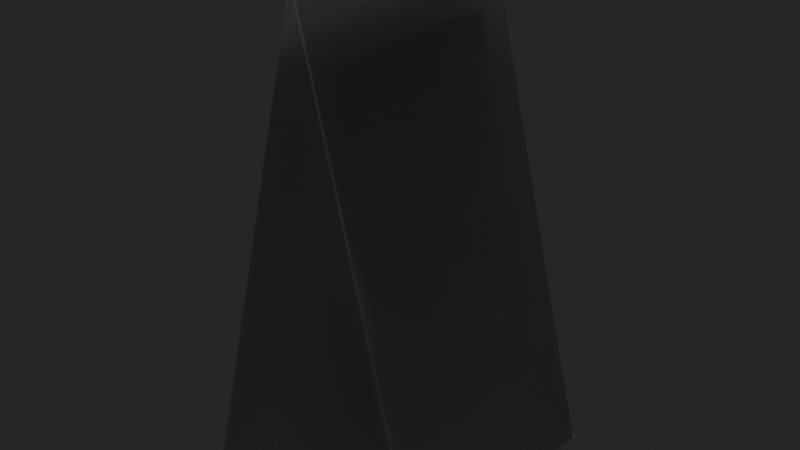 # Source: wedge.blend  (saved by Blender 4.4.30; exported with 4.5.12 LTS)
import bpy
from mathutils import Matrix  # noqa: F401  (used for matrix-valued properties, if any)

bpy.ops.wm.read_factory_settings(use_empty=True)
scene = bpy.context.scene
scene.name = 'Scene'

# ---- collections
col_collection = bpy.data.collections.new('Collection'); scene.collection.children.link(col_collection)

# ---- materials (node trees are filled in below, after node groups)
mat_glossyplastic = bpy.data.materials.new('GlossyPlastic')
mat_glossyplastic.alpha_threshold = 0.0
mat_glossyplastic.use_transparent_shadow = False
mat_glossyplastic.roughness = 0.5
mat_glossyplastic.line_color = (0.0, 0.0, 0.0, 1.0)

# ---- material node trees
mat_glossyplastic.use_nodes = True; mat_glossyplastic.node_tree.nodes.clear()
_N = mat_glossyplastic.node_tree.nodes; _L = mat_glossyplastic.node_tree.links
n0 = _N.new('ShaderNodeOutputMaterial'); n0.name = 'Material Output'; n0.location = (266, 345)
n1 = _N.new('ShaderNodeLayerWeight'); n1.name = 'Layer Weight'; n1.location = (-492, 440)
n1.inputs[0].default_value = 0.32
n2 = _N.new('ShaderNodeBsdfGlass'); n2.name = 'Glass BSDF'; n2.location = (-500, 293)
n2.inputs[2].default_value = 1.2
n3 = _N.new('ShaderNodeBsdfAnisotropic'); n3.name = 'Glossy BSDF'; n3.location = (-502, 100)
n3.inputs[1].default_value = 0.2
n4 = _N.new('ShaderNodeMixShader'); n4.name = 'Mix Shader'; n4.location = (-253, 339)
n5 = _N.new('ShaderNodeBsdfAnisotropic'); n5.name = 'Glossy BSDF.001'; n5.location = (-262, 183)
n5.inputs[1].default_value = 0.0
n6 = _N.new('ShaderNodeMixShader'); n6.name = 'Mix Shader.001'; n6.location = (-28, 322)
n6.inputs[0].default_value = 0.083
n7 = _N.new('ShaderNodeRGB'); n7.name = 'RGB'; n7.location = (-739, 310)
n7.outputs[0].default_value = (0.5, 0.5, 0.5, 1.0)
n8 = _N.new('ShaderNodeBsdfPrincipled'); n8.name = 'Principled BSDF'; n8.location = (-56, 115)
n8.inputs[2].default_value = 0.55
n8.inputs[3].default_value = 1.45
n8.inputs[18].default_value = 1.0
_L.new(n2.outputs[0], n4.inputs[1])
_L.new(n3.outputs[0], n4.inputs[2])
_L.new(n1.outputs[0], n4.inputs[0])
_L.new(n5.outputs[0], n6.inputs[2])
_L.new(n4.outputs[0], n6.inputs[1])
_L.new(n7.outputs[0], n2.inputs[0])
_L.new(n8.outputs[0], n0.inputs[0])
_L.new(n7.outputs[0], n8.inputs[0])
n0.is_active_output = True

# ---- world
world_world = bpy.data.worlds.new('World'); scene.world = world_world
world_world.use_nodes = True; world_world.node_tree.nodes.clear()
_N = world_world.node_tree.nodes; _L = world_world.node_tree.links
n0 = _N.new('ShaderNodeOutputWorld'); n0.name = 'World Output'; n0.location = (300, 300)
n1 = _N.new('ShaderNodeBackground'); n1.name = 'Background'; n1.location = (10, 300)
n1.inputs[0].default_value = (0.05088, 0.05088, 0.05088, 1.0)
n1.inputs[1].default_value = 0.5
_L.new(n1.outputs[0], n0.inputs[0])
n0.is_active_output = True
world_world.color = (0.05088, 0.05088, 0.05088)
world_world.use_sun_shadow = False
world_world.sun_shadow_jitter_overblur = 0.0

# ---- meshes
me_wedge = bpy.data.meshes.new('Wedge')
me_wedge.from_pydata([(-1.0, -1.0, -2.0), (0.0, -1.0, 2.0), (0.8484, 0.8484, -1.998), (-1.0, 1.0, -2.0), (0.0, 1.0, 2.0), (0.8484, -0.8484, -1.998), (1.0, -1.0, -2.0), (1.0, 1.0, -2.0), (0.0, 0.8484, 1.396), (-0.8484, 0.8484, -1.998), (0.0, -0.8484, 1.396), (-0.8484, -0.8484, -1.998), (-1.0, 0.0, -2.0), (-0.5, -1.0, 0.0), (0.0, 0.0, 2.0), (-0.5, 1.0, 0.0), (0.0, 1.0, -2.0), (1.0, 0.0, -2.0), (0.5, -1.0, 0.0), (0.0, -1.0, -2.0), (0.5, 1.0, 0.0), (0.5, 0.0, 0.0), (-0.5, 0.0, 0.0), (-1.0, 0.5, -2.0), (-0.25, -1.0, 1.0), (0.0, 0.5, 2.0), (-0.25, 1.0, 1.0), (0.5, 1.0, -2.0), (1.0, 0.5, -2.0), (0.25, -1.0, 1.0), (0.5, -1.0, -2.0), (0.25, 1.0, 1.0), (-1.0, -0.5, -2.0), (-0.75, -1.0, -1.0), (0.0, -0.5, 2.0), (-0.75, 1.0, -1.0), (-0.5, 1.0, -2.0), (1.0, -0.5, -2.0), (0.75, -1.0, -1.0), (-0.5, -1.0, -2.0), (0.75, 1.0, -1.0), (-0.25, -1.0, -1.0), (0.25, -1.0, -1.0), (0.0, -1.0, 0.0), (0.5, -0.5, 0.0), (0.5, 0.5, 0.0), (0.75, 0.0, -1.0), (0.25, 0.0, 1.0), (0.25, 1.0, -1.0), (-0.25, 1.0, -1.0), (0.0, 1.0, 0.0), (-0.5, 0.5, 0.0), (-0.5, -0.5, 0.0), (-0.75, 0.0, -1.0), (-0.25, 0.0, 1.0), (-0.25, -0.5, 1.0), (-0.75, -0.5, -1.0), (-0.75, 0.5, -1.0), (0.25, 0.5, 1.0), (0.75, 0.5, -1.0), (0.75, -0.5, -1.0), (0.25, -0.5, 1.0), (-0.25, 0.5, 1.0), (-1.0, 0.75, -2.0), (-0.125, -1.0, 1.5), (0.0, 0.75, 2.0), (-0.125, 1.0, 1.5), (0.75, 1.0, -2.0), (1.0, 0.75, -2.0), (0.125, -1.0, 1.5), (0.75, -1.0, -2.0), (0.125, 1.0, 1.5), (-1.0, -0.25, -2.0), (-0.625, -1.0, -0.5), (0.0, -0.25, 2.0), (-0.625, 1.0, -0.5), (-0.25, 1.0, -2.0), (1.0, -0.25, -2.0), (0.625, -1.0, -0.5), (-0.25, -1.0, -2.0), (0.625, 1.0, -0.5), (-0.375, -1.0, -0.5), (0.375, -1.0, -0.5), (0.25, -1.0, 0.0), (0.5, -0.75, 0.0), (0.5, 0.25, 0.0), (0.875, 0.0, -1.5), (0.375, 0.0, 0.5), (0.375, 1.0, -0.5), (-0.375, 1.0, -0.5), (-0.25, 1.0, 0.0), (-0.5, 0.75, 0.0), (-0.5, -0.25, 0.0), (-0.875, 0.0, -1.5), (-0.375, 0.0, 0.5), (-1.0, 0.25, -2.0), (-0.375, -1.0, 0.5), (0.0, 0.25, 2.0), (-0.375, 1.0, 0.5), (0.25, 1.0, -2.0), (1.0, 0.25, -2.0), (0.375, -1.0, 0.5), (0.25, -1.0, -2.0), (0.375, 1.0, 0.5), (-1.0, -0.75, -2.0), (-0.875, -1.0, -1.5), (0.0, -0.75, 2.0), (-0.875, 1.0, -1.5), (-0.75, 1.0, -2.0), (1.0, -0.75, -2.0), (0.875, -1.0, -1.5), (-0.75, -1.0, -2.0), (0.875, 1.0, -1.5), (-0.125, -1.0, -1.5), (0.125, -1.0, -1.5), (-0.25, -1.0, 0.0), (0.5, -0.25, 0.0), (0.5, 0.75, 0.0), (0.625, 0.0, -0.5), (0.125, 0.0, 1.5), (0.125, 1.0, -1.5), (-0.125, 1.0, -1.5), (0.25, 1.0, 0.0), (-0.5, 0.25, 0.0), (-0.5, -0.75, 0.0), (-0.625, 0.0, -0.5), (-0.125, 0.0, 1.5), (-0.25, -0.25, 1.0), (-0.25, -0.75, 1.0), (-0.375, -0.5, 0.5), (-0.125, -0.5, 1.5), (-0.75, -0.25, -1.0), (-0.75, -0.75, -1.0), (-0.875, -0.5, -1.5), (-0.625, -0.5, -0.5), (-0.75, 0.75, -1.0), (-0.75, 0.25, -1.0), (-0.875, 0.5, -1.5), (-0.625, 0.5, -0.5), (0.125, 1.0, 0.5), (-0.125, 1.0, 0.5), (0.0, 1.0, 1.0), (0.125, 1.0, -0.5), (0.0, 1.0, -1.0), (-0.125, 1.0, -0.5), (0.625, 1.0, -1.5), (0.375, 1.0, -1.5), (0.5, 1.0, -1.0), (0.25, 0.25, 1.0), (0.25, 0.75, 1.0), (0.375, 0.5, 0.5), (0.125, 0.5, 1.5), (0.75, 0.25, -1.0), (0.75, 0.75, -1.0), (0.875, 0.5, -1.5), (0.625, 0.5, -0.5), (0.75, -0.75, -1.0), (0.75, -0.25, -1.0), (0.875, -0.5, -1.5), (0.625, -0.5, -0.5), (-0.125, -1.0, 0.5), (0.125, -1.0, 0.5), (0.0, -1.0, 1.0), (-0.125, -1.0, -0.5), (0.0, -1.0, -1.0), (0.125, -1.0, -0.5), (-0.625, -1.0, -1.5), (-0.375, -1.0, -1.5), (-0.5, -1.0, -1.0), (0.375, -1.0, -1.5), (0.625, -1.0, -1.5), (0.5, -1.0, -1.0), (0.25, -0.75, 1.0), (0.25, -0.25, 1.0), (0.375, -0.5, 0.5), (0.125, -0.5, 1.5), (-0.375, 1.0, -1.5), (-0.625, 1.0, -1.5), (-0.5, 1.0, -1.0), (-0.25, 0.75, 1.0), (-0.25, 0.25, 1.0), (-0.375, 0.5, 0.5), (-0.125, 0.5, 1.5), (-0.125, 0.25, 1.5), (-0.375, 0.25, 0.5), (-0.375, 0.75, 0.5), (0.125, -0.25, 1.5), (0.375, -0.25, 0.5), (0.375, -0.75, 0.5), (0.625, -0.25, -0.5), (0.875, -0.25, -1.5), (0.875, -0.75, -1.5), (0.625, 0.75, -0.5), (0.875, 0.75, -1.5), (0.875, 0.25, -1.5), (0.125, 0.75, 1.5), (0.375, 0.75, 0.5), (0.375, 0.25, 0.5), (-0.625, 0.25, -0.5), (-0.875, 0.25, -1.5), (-0.875, 0.75, -1.5), (-0.625, -0.75, -0.5), (-0.875, -0.75, -1.5), (-0.875, -0.25, -1.5), (-0.125, -0.75, 1.5), (-0.375, -0.75, 0.5), (-0.375, -0.25, 0.5), (-0.125, -0.25, 1.5), (-0.625, -0.25, -0.5), (-0.625, 0.75, -0.5), (0.125, 0.25, 1.5), (0.625, 0.25, -0.5), (0.625, -0.75, -0.5), (0.125, -0.75, 1.5), (-0.125, 0.75, 1.5), (0.0, 0.0, 1.396), (-0.8484, 0.0, -1.998), (0.8484, 0.0, -1.998), (0.0, 0.8484, -1.998), (-0.4242, -0.8484, -0.3011), (-0.4242, 0.8484, -0.3011), (0.0, -0.8484, -1.998), (0.4242, 0.8484, -0.3011), (0.4242, -0.8484, -0.3011), (0.4242, 0.0, -0.3011), (-0.4242, 0.0, -0.3011), (0.0, 0.4242, 1.396), (-0.8484, 0.4242, -1.998), (0.8484, -0.4242, -1.998), (0.4242, 0.8484, -1.998), (-0.2121, -0.8484, 0.5473), (-0.2121, 0.8484, 0.5473), (-0.4242, -0.8484, -1.998), (0.2121, 0.8484, 0.5473), (0.2121, -0.8484, 0.5473), (0.0, -0.4242, 1.396), (-0.8484, -0.4242, -1.998), (0.8484, 0.4242, -1.998), (-0.4242, 0.8484, -1.998), (-0.6363, -0.8484, -1.149), (-0.6363, 0.8484, -1.149), (0.4242, -0.8484, -1.998), (0.6363, 0.8484, -1.149), (0.6363, -0.8484, -1.149), (-0.2121, -0.8484, -1.149), (0.2121, -0.8484, -1.149), (0.0, -0.8484, -0.3011), (0.4242, -0.4242, -0.3011), (0.4242, 0.4242, -0.3011), (0.6363, 0.0, -1.149), (0.2121, 0.0, 0.5473), (0.2121, 0.8484, -1.149), (-0.2121, 0.8484, -1.149), (0.0, 0.8484, -0.3011), (-0.4242, 0.4242, -0.3011), (-0.4242, -0.4242, -0.3011), (-0.6363, 0.0, -1.149), (-0.2121, 0.0, 0.5473), (-0.2121, -0.4242, 0.5473), (-0.6363, -0.4242, -1.149), (-0.6363, 0.4242, -1.149), (0.2121, 0.4242, 0.5473), (0.6363, 0.4242, -1.149), (0.6363, -0.4242, -1.149), (0.2121, -0.4242, 0.5473), (-0.2121, 0.4242, 0.5473), (0.0, 0.6363, 1.396), (-0.8484, 0.6363, -1.998), (0.8484, -0.6363, -1.998), (0.6363, 0.8484, -1.998), (-0.106, -0.8484, 0.9715), (-0.106, 0.8484, 0.9715), (-0.6363, -0.8484, -1.998), (0.106, 0.8484, 0.9715), (0.106, -0.8484, 0.9715), (0.0, -0.2121, 1.396), (-0.8484, -0.2121, -1.998), (0.8484, 0.2121, -1.998), (-0.2121, 0.8484, -1.998), (-0.5302, -0.8484, -0.7253), (-0.5302, 0.8484, -0.7253), (0.2121, -0.8484, -1.998), (0.5302, 0.8484, -0.7253), (0.5302, -0.8484, -0.7253), (-0.3181, -0.8484, -0.7253), (0.3181, -0.8484, -0.7253), (0.2121, -0.8484, -0.3011), (0.4242, -0.6363, -0.3011), (0.4242, 0.2121, -0.3011), (0.7423, 0.0, -1.574), (0.3181, 0.0, 0.1231), (0.3181, 0.8484, -0.7253), (-0.3181, 0.8484, -0.7253), (-0.2121, 0.8484, -0.3011), (-0.4242, 0.6363, -0.3011), (-0.4242, -0.2121, -0.3011), (-0.7423, 0.0, -1.574), (-0.3181, 0.0, 0.1231), (0.0, 0.2121, 1.396), (-0.8484, 0.2121, -1.998), (0.8484, -0.2121, -1.998), (0.2121, 0.8484, -1.998), (-0.3181, -0.8484, 0.1231), (-0.3181, 0.8484, 0.1231), (-0.2121, -0.8484, -1.998), (0.3181, 0.8484, 0.1231), (0.3181, -0.8484, 0.1231), (0.0, -0.6363, 1.396), (-0.8484, -0.6363, -1.998), (0.8484, 0.6363, -1.998), (-0.6363, 0.8484, -1.998), (-0.7423, -0.8484, -1.574), (-0.7423, 0.8484, -1.574), (0.6363, -0.8484, -1.998), (0.7423, 0.8484, -1.574), (0.7423, -0.8484, -1.574), (-0.106, -0.8484, -1.574), (0.106, -0.8484, -1.574), (-0.2121, -0.8484, -0.3011), (0.4242, -0.2121, -0.3011), (0.4242, 0.6363, -0.3011), (0.5302, 0.0, -0.7253), (0.106, 0.0, 0.9715), (0.106, 0.8484, -1.574), (-0.106, 0.8484, -1.574), (0.2121, 0.8484, -0.3011), (-0.4242, 0.2121, -0.3011), (-0.4242, -0.6363, -0.3011), (-0.5302, 0.0, -0.7253), (-0.106, 0.0, 0.9715), (-0.2121, -0.2121, 0.5473), (-0.2121, -0.6363, 0.5473), (-0.3181, -0.4242, 0.1231), (-0.106, -0.4242, 0.9715), (-0.6363, -0.2121, -1.149), (-0.6363, -0.6363, -1.149), (-0.7423, -0.4242, -1.574), (-0.5302, -0.4242, -0.7253), (-0.6363, 0.6363, -1.149), (-0.6363, 0.2121, -1.149), (-0.7423, 0.4242, -1.574), (-0.5302, 0.4242, -0.7253), (0.106, 0.8484, 0.1231), (-0.106, 0.8484, 0.1231), (0.0, 0.8484, 0.5473), (0.106, 0.8484, -0.7253), (0.0, 0.8484, -1.149), (-0.106, 0.8484, -0.7253), (0.5302, 0.8484, -1.574), (0.3181, 0.8484, -1.574), (0.4242, 0.8484, -1.149), (0.2121, 0.2121, 0.5473), (0.2121, 0.6363, 0.5473), (0.3181, 0.4242, 0.1231), (0.106, 0.4242, 0.9715), (0.6363, 0.2121, -1.149), (0.6363, 0.6363, -1.149), (0.7423, 0.4242, -1.574), (0.5302, 0.4242, -0.7253), (0.6363, -0.6363, -1.149), (0.6363, -0.2121, -1.149), (0.7423, -0.4242, -1.574), (0.5302, -0.4242, -0.7253), (-0.106, -0.8484, 0.1231), (0.106, -0.8484, 0.1231), (0.0, -0.8484, 0.5473), (-0.106, -0.8484, -0.7253), (0.0, -0.8484, -1.149), (0.106, -0.8484, -0.7253), (-0.5302, -0.8484, -1.574), (-0.3181, -0.8484, -1.574), (-0.4242, -0.8484, -1.149), (0.3181, -0.8484, -1.574), (0.5302, -0.8484, -1.574), (0.4242, -0.8484, -1.149), (0.2121, -0.6363, 0.5473), (0.2121, -0.2121, 0.5473), (0.3181, -0.4242, 0.1231), (0.106, -0.4242, 0.9715), (-0.3181, 0.8484, -1.574), (-0.5302, 0.8484, -1.574), (-0.4242, 0.8484, -1.149), (-0.2121, 0.6363, 0.5473), (-0.2121, 0.2121, 0.5473), (-0.3181, 0.4242, 0.1231), (-0.106, 0.4242, 0.9715), (-0.106, 0.2121, 0.9715), (-0.3181, 0.2121, 0.1231), (-0.3181, 0.6363, 0.1231), (0.106, -0.2121, 0.9715), (0.3181, -0.2121, 0.1231), (0.3181, -0.6363, 0.1231), (0.5302, -0.2121, -0.7253), (0.7423, -0.2121, -1.574), (0.7423, -0.6363, -1.574), (0.5302, 0.6363, -0.7253), (0.7423, 0.6363, -1.574), (0.7423, 0.2121, -1.574), (0.106, 0.6363, 0.9715), (0.3181, 0.6363, 0.1231), (0.3181, 0.2121, 0.1231), (-0.5302, 0.2121, -0.7253), (-0.7423, 0.2121, -1.574), (-0.7423, 0.6363, -1.574), (-0.5302, -0.6363, -0.7253), (-0.7423, -0.6363, -1.574), (-0.7423, -0.2121, -1.574), (-0.106, -0.6363, 0.9715), (-0.3181, -0.6363, 0.1231), (-0.3181, -0.2121, 0.1231), (-0.106, -0.2121, 0.9715), (-0.5302, -0.2121, -0.7253), (-0.5302, 0.6363, -0.7253), (0.106, 0.2121, 0.9715), (0.5302, 0.2121, -0.7253), (0.5302, -0.6363, -0.7253), (0.106, -0.6363, 0.9715), (-0.106, 0.6363, 0.9715), (-0.9242, -0.9242, -1.999), (0.9242, -0.9242, -1.999), (0.9242, 0.9242, -1.999), (-0.9242, 0.9242, -1.999), (0.0, -0.9242, -1.999), (0.4621, -0.9242, -1.999), (-0.4621, -0.9242, -1.999), (0.6931, -0.9242, -1.999), (-0.231, -0.9242, -1.999), (0.231, -0.9242, -1.999), (-0.6931, -0.9242, -1.999), (0.8087, -0.9242, -1.999), (-0.1155, -0.9242, -1.999), (0.3466, -0.9242, -1.999), (-0.5776, -0.9242, -1.999), (0.5776, -0.9242, -1.999), (-0.3466, -0.9242, -1.999), (0.1155, -0.9242, -1.999), (-0.8087, -0.9242, -1.999), (0.9242, 0.0, -1.999), (0.9242, 0.4621, -1.999), (0.9242, -0.4621, -1.999), (0.9242, 0.6931, -1.999), (0.9242, -0.231, -1.999), (0.9242, 0.231, -1.999), (0.9242, -0.6931, -1.999), (0.9242, 0.8087, -1.999), (0.9242, -0.1155, -1.999), (0.9242, 0.3466, -1.999), (0.9242, -0.5776, -1.999), (0.9242, 0.5776, -1.999), (0.9242, -0.3466, -1.999), (0.9242, 0.1155, -1.999), (0.9242, -0.8087, -1.999), (-0.9242, 0.0, -1.999), (-0.9242, -0.4621, -1.999), (-0.9242, 0.4621, -1.999), (-0.9242, -0.6931, -1.999), (-0.9242, 0.231, -1.999), (-0.9242, -0.231, -1.999), (-0.9242, 0.6931, -1.999), (-0.9242, -0.8087, -1.999), (-0.9242, 0.1155, -1.999), (-0.9242, -0.3466, -1.999), (-0.9242, 0.5776, -1.999), (-0.9242, -0.5776, -1.999), (-0.9242, 0.3466, -1.999), (-0.9242, -0.1155, -1.999), (-0.9242, 0.8087, -1.999), (0.0, 0.9242, -1.999), (-0.4621, 0.9242, -1.999), (0.4621, 0.9242, -1.999), (-0.6931, 0.9242, -1.999), (0.231, 0.9242, -1.999), (-0.231, 0.9242, -1.999), (0.6931, 0.9242, -1.999), (-0.8087, 0.9242, -1.999), (0.1155, 0.9242, -1.999), (-0.3466, 0.9242, -1.999), (0.5776, 0.9242, -1.999), (-0.5776, 0.9242, -1.999), (0.3466, 0.9242, -1.999), (-0.1155, 0.9242, -1.999), (0.8087, 0.9242, -1.999)], [], [(214, 65, 4, 66), (3, 107, 108), (213, 106, 1, 69), (6, 110, 70), (417, 266, 8, 271), (9, 312, 310), (418, 459, 455, 463, 453, 461, 457, 465, 452, 460, 456, 464, 454, 462, 458, 466, 421, 3, 63, 23, 95, 12, 72, 32, 104, 0), (421, 474, 470, 478, 468, 476, 472, 480, 467, 475, 471, 479, 469, 477, 473, 481, 420, 7, 67, 27, 99, 16, 76, 36, 108, 3), (416, 307, 10, 274), (420, 444, 440, 448, 438, 446, 442, 450, 437, 445, 441, 449, 439, 447, 443, 451, 419, 6, 109, 37, 77, 17, 100, 28, 68, 7), (5, 315, 313), (419, 429, 425, 433, 423, 431, 427, 435, 422, 430, 426, 434, 424, 432, 428, 436, 418, 0, 111, 39, 79, 19, 102, 30, 70, 6), (19, 113, 79), (19, 114, 113), (18, 101, 83), (212, 84, 18, 78), (211, 85, 21, 118), (210, 97, 14, 119), (16, 120, 99), (16, 121, 120), (15, 98, 90), (209, 91, 15, 75), (208, 92, 22, 125), (207, 74, 14, 126), (206, 127, 54, 94), (205, 128, 55, 129), (204, 106, 34, 130), (203, 131, 53, 93), (202, 132, 56, 133), (201, 124, 52, 134), (200, 135, 35, 107), (199, 136, 57, 137), (198, 123, 51, 138), (50, 139, 122), (50, 140, 139), (26, 66, 141), (48, 142, 88), (48, 143, 142), (49, 89, 144), (27, 145, 67), (27, 146, 145), (48, 88, 147), (197, 148, 47, 87), (196, 149, 58, 150), (195, 65, 25, 151), (194, 152, 46, 86), (193, 153, 59, 154), (192, 117, 45, 155), (191, 156, 38, 110), (190, 157, 60, 158), (189, 116, 44, 159), (43, 160, 115), (43, 161, 160), (29, 69, 162), (41, 163, 81), (41, 164, 163), (42, 82, 165), (39, 166, 111), (39, 167, 166), (41, 81, 168), (30, 169, 102), (30, 170, 169), (38, 78, 171), (188, 172, 29, 101), (187, 173, 61, 174), (186, 74, 34, 175), (36, 176, 76), (36, 177, 176), (35, 75, 178), (185, 179, 26, 98), (184, 180, 62, 181), (183, 97, 25, 182), (180, 183, 182, 62), (54, 126, 183, 180), (126, 14, 97, 183), (123, 184, 181, 51), (22, 94, 184, 123), (94, 54, 180, 184), (91, 185, 98, 15), (51, 181, 185, 91), (181, 62, 179, 185), (178, 89, 49), (178, 75, 89), (75, 15, 89), (176, 178, 49), (176, 177, 178), (177, 35, 178), (76, 121, 16), (76, 176, 121), (176, 49, 121), (173, 186, 175, 61), (47, 119, 186, 173), (119, 14, 74, 186), (116, 187, 174, 44), (21, 87, 187, 116), (87, 47, 173, 187), (84, 188, 101, 18), (44, 174, 188, 84), (174, 61, 172, 188), (171, 82, 42), (171, 78, 82), (78, 18, 82), (169, 171, 42), (169, 170, 171), (170, 38, 171), (102, 114, 19), (102, 169, 114), (169, 42, 114), (168, 73, 33), (168, 81, 73), (81, 13, 73), (166, 168, 33), (166, 167, 168), (167, 41, 168), (111, 105, 0), (111, 166, 105), (166, 33, 105), (165, 83, 43), (165, 82, 83), (82, 18, 83), (163, 165, 43), (163, 164, 165), (164, 42, 165), (81, 115, 13), (81, 163, 115), (163, 43, 115), (162, 64, 24), (162, 69, 64), (69, 1, 64), (160, 162, 24), (160, 161, 162), (161, 29, 162), (115, 96, 13), (115, 160, 96), (160, 24, 96), (157, 189, 159, 60), (46, 118, 189, 157), (118, 21, 116, 189), (77, 190, 158, 37), (17, 86, 190, 77), (86, 46, 157, 190), (109, 191, 110, 6), (37, 158, 191, 109), (158, 60, 156, 191), (153, 192, 155, 59), (40, 80, 192, 153), (80, 20, 117, 192), (68, 193, 154, 28), (7, 112, 193, 68), (112, 40, 153, 193), (100, 194, 86, 17), (28, 154, 194, 100), (154, 59, 152, 194), (149, 195, 151, 58), (31, 71, 195, 149), (71, 4, 65, 195), (117, 196, 150, 45), (20, 103, 196, 117), (103, 31, 149, 196), (85, 197, 87, 21), (45, 150, 197, 85), (150, 58, 148, 197), (147, 80, 40), (147, 88, 80), (88, 20, 80), (145, 147, 40), (145, 146, 147), (146, 48, 147), (67, 112, 7), (67, 145, 112), (145, 40, 112), (144, 90, 50), (144, 89, 90), (89, 15, 90), (142, 144, 50), (142, 143, 144), (143, 49, 144), (88, 122, 20), (88, 142, 122), (142, 50, 122), (141, 71, 31), (141, 66, 71), (66, 4, 71), (139, 141, 31), (139, 140, 141), (140, 26, 141), (122, 103, 20), (122, 139, 103), (139, 31, 103), (136, 198, 138, 57), (53, 125, 198, 136), (125, 22, 123, 198), (95, 199, 137, 23), (12, 93, 199, 95), (93, 53, 136, 199), (63, 200, 107, 3), (23, 137, 200, 63), (137, 57, 135, 200), (132, 201, 134, 56), (33, 73, 201, 132), (73, 13, 124, 201), (104, 202, 133, 32), (0, 105, 202, 104), (105, 33, 132, 202), (72, 203, 93, 12), (32, 133, 203, 72), (133, 56, 131, 203), (128, 204, 130, 55), (24, 64, 204, 128), (64, 1, 106, 204), (124, 205, 129, 52), (13, 96, 205, 124), (96, 24, 128, 205), (92, 206, 94, 22), (52, 129, 206, 92), (129, 55, 127, 206), (127, 207, 126, 54), (55, 130, 207, 127), (130, 34, 74, 207), (131, 208, 125, 53), (56, 134, 208, 131), (134, 52, 92, 208), (135, 209, 75, 35), (57, 138, 209, 135), (138, 51, 91, 209), (90, 140, 50), (90, 98, 140), (98, 26, 140), (120, 143, 48), (120, 121, 143), (121, 49, 143), (99, 146, 27), (99, 120, 146), (120, 48, 146), (148, 210, 119, 47), (58, 151, 210, 148), (151, 25, 97, 210), (152, 211, 118, 46), (59, 155, 211, 152), (155, 45, 85, 211), (156, 212, 78, 38), (60, 159, 212, 156), (159, 44, 84, 212), (83, 161, 43), (83, 101, 161), (101, 29, 161), (113, 164, 41), (113, 114, 164), (114, 42, 164), (79, 167, 39), (79, 113, 167), (113, 41, 167), (70, 170, 30), (70, 110, 170), (110, 38, 170), (172, 213, 69, 29), (61, 175, 213, 172), (175, 34, 106, 213), (108, 177, 36), (108, 107, 177), (107, 35, 177), (179, 214, 66, 26), (62, 182, 214, 179), (182, 25, 65, 214), (221, 316, 304), (221, 317, 316), (223, 306, 286), (415, 287, 223, 283), (414, 288, 224, 321), (413, 298, 215, 322), (218, 323, 301), (218, 324, 323), (220, 303, 293), (412, 294, 220, 280), (411, 295, 225, 328), (410, 275, 215, 329), (409, 330, 257, 297), (408, 331, 258, 332), (407, 307, 235, 333), (406, 334, 256, 296), (405, 335, 259, 336), (404, 327, 255, 337), (403, 338, 240, 312), (402, 339, 260, 340), (401, 326, 254, 341), (253, 342, 325), (253, 343, 342), (231, 271, 344), (251, 345, 291), (251, 346, 345), (252, 292, 347), (229, 348, 269), (229, 349, 348), (251, 291, 350), (400, 351, 250, 290), (399, 352, 261, 353), (398, 266, 226, 354), (397, 355, 249, 289), (396, 356, 262, 357), (395, 320, 248, 358), (394, 359, 243, 315), (393, 360, 263, 361), (392, 319, 247, 362), (246, 363, 318), (246, 364, 363), (234, 274, 365), (244, 366, 284), (244, 367, 366), (245, 285, 368), (232, 369, 272), (232, 370, 369), (244, 284, 371), (241, 372, 281), (241, 373, 372), (243, 283, 374), (391, 375, 234, 306), (390, 376, 264, 377), (389, 275, 235, 378), (238, 379, 278), (238, 380, 379), (240, 280, 381), (388, 382, 231, 303), (387, 383, 265, 384), (386, 298, 226, 385), (383, 386, 385, 265), (257, 329, 386, 383), (329, 215, 298, 386), (326, 387, 384, 254), (225, 297, 387, 326), (297, 257, 383, 387), (294, 388, 303, 220), (254, 384, 388, 294), (384, 265, 382, 388), (381, 292, 252), (381, 280, 292), (280, 220, 292), (379, 381, 252), (379, 380, 381), (380, 240, 381), (278, 324, 218), (278, 379, 324), (379, 252, 324), (376, 389, 378, 264), (250, 322, 389, 376), (322, 215, 275, 389), (319, 390, 377, 247), (224, 290, 390, 319), (290, 250, 376, 390), (287, 391, 306, 223), (247, 377, 391, 287), (377, 264, 375, 391), (374, 285, 245), (374, 283, 285), (283, 223, 285), (372, 374, 245), (372, 373, 374), (373, 243, 374), (281, 317, 221), (281, 372, 317), (372, 245, 317), (371, 279, 239), (371, 284, 279), (284, 219, 279), (369, 371, 239), (369, 370, 371), (370, 244, 371), (272, 311, 11), (272, 369, 311), (369, 239, 311), (368, 286, 246), (368, 285, 286), (285, 223, 286), (366, 368, 246), (366, 367, 368), (367, 245, 368), (284, 318, 219), (284, 366, 318), (366, 246, 318), (365, 270, 230), (365, 274, 270), (274, 10, 270), (363, 365, 230), (363, 364, 365), (364, 234, 365), (318, 302, 219), (318, 363, 302), (363, 230, 302), (360, 392, 362, 263), (249, 321, 392, 360), (321, 224, 319, 392), (300, 393, 361, 228), (217, 289, 393, 300), (289, 249, 360, 393), (268, 394, 315, 5), (228, 361, 394, 268), (361, 263, 359, 394), (356, 395, 358, 262), (242, 282, 395, 356), (282, 222, 320, 395), (309, 396, 357, 237), (2, 314, 396, 309), (314, 242, 356, 396), (277, 397, 289, 217), (237, 357, 397, 277), (357, 262, 355, 397), (352, 398, 354, 261), (233, 273, 398, 352), (273, 8, 266, 398), (320, 399, 353, 248), (222, 305, 399, 320), (305, 233, 352, 399), (288, 400, 290, 224), (248, 353, 400, 288), (353, 261, 351, 400), (350, 282, 242), (350, 291, 282), (291, 222, 282), (348, 350, 242), (348, 349, 350), (349, 251, 350), (269, 314, 2), (269, 348, 314), (348, 242, 314), (347, 293, 253), (347, 292, 293), (292, 220, 293), (345, 347, 253), (345, 346, 347), (346, 252, 347), (291, 325, 222), (291, 345, 325), (345, 253, 325), (344, 273, 233), (344, 271, 273), (271, 8, 273), (342, 344, 233), (342, 343, 344), (343, 231, 344), (325, 305, 222), (325, 342, 305), (342, 233, 305), (339, 401, 341, 260), (256, 328, 401, 339), (328, 225, 326, 401), (299, 402, 340, 227), (216, 296, 402, 299), (296, 256, 339, 402), (267, 403, 312, 9), (227, 340, 403, 267), (340, 260, 338, 403), (335, 404, 337, 259), (239, 279, 404, 335), (279, 219, 327, 404), (308, 405, 336, 236), (11, 311, 405, 308), (311, 239, 335, 405), (276, 406, 296, 216), (236, 336, 406, 276), (336, 259, 334, 406), (331, 407, 333, 258), (230, 270, 407, 331), (270, 10, 307, 407), (327, 408, 332, 255), (219, 302, 408, 327), (302, 230, 331, 408), (295, 409, 297, 225), (255, 332, 409, 295), (332, 258, 330, 409), (330, 410, 329, 257), (258, 333, 410, 330), (333, 235, 275, 410), (334, 411, 328, 256), (259, 337, 411, 334), (337, 255, 295, 411), (338, 412, 280, 240), (260, 341, 412, 338), (341, 254, 294, 412), (293, 343, 253), (293, 303, 343), (303, 231, 343), (323, 346, 251), (323, 324, 346), (324, 252, 346), (301, 349, 229), (301, 323, 349), (323, 251, 349), (351, 413, 322, 250), (261, 354, 413, 351), (354, 226, 298, 413), (355, 414, 321, 249), (262, 358, 414, 355), (358, 248, 288, 414), (359, 415, 283, 243), (263, 362, 415, 359), (362, 247, 287, 415), (286, 364, 246), (286, 306, 364), (306, 234, 364), (316, 367, 244), (316, 317, 367), (317, 245, 367), (304, 370, 232), (304, 316, 370), (316, 244, 370), (313, 373, 241), (313, 315, 373), (315, 243, 373), (375, 416, 274, 234), (264, 378, 416, 375), (378, 235, 307, 416), (310, 380, 238), (310, 312, 380), (312, 240, 380), (382, 417, 271, 231), (265, 385, 417, 382), (385, 226, 266, 417), (5, 313, 241, 281, 221, 304, 232, 272, 11, 418, 436, 428, 432, 424, 434, 426, 430, 422, 435, 427, 431, 423, 433, 425, 429, 419), (2, 309, 237, 277, 217, 300, 228, 268, 5, 419, 451, 443, 447, 439, 449, 441, 445, 437, 450, 442, 446, 438, 448, 440, 444, 420), (11, 308, 236, 276, 216, 299, 227, 267, 9, 421, 466, 458, 462, 454, 464, 456, 460, 452, 465, 457, 461, 453, 463, 455, 459, 418), (9, 310, 238, 278, 218, 301, 229, 269, 2, 420, 481, 473, 477, 469, 479, 471, 475, 467, 480, 472, 476, 468, 478, 470, 474, 421)])
_k = set([(0, 104), (0, 105), (0, 111), (0, 418), (1, 64), (1, 69), (1, 106), (2, 269), (2, 309), (2, 314), (2, 420), (3, 63), (3, 107), (3, 108), (3, 421), (4, 65), (4, 66), (4, 71), (5, 268), (5, 313), (5, 315), (5, 419), (6, 70), (6, 109), (6, 110), (6, 419), (7, 67), (7, 68), (7, 112), (7, 420), (8, 266), (8, 271), (8, 273), (9, 267), (9, 310), (9, 312), (9, 421), (10, 270), (10, 274), (10, 307), (11, 272), (11, 308), (11, 311), (11, 418), (12, 72), (12, 93), (12, 95), (13, 73), (13, 81), (13, 96), (13, 115), (13, 124), (14, 74), (14, 97), (14, 119), (14, 126), (15, 75), (15, 89), (15, 90), (15, 91), (15, 98), (16, 76), (16, 99), (16, 120), (16, 121), (17, 77), (17, 86), (17, 100), (18, 78), (18, 82), (18, 83), (18, 84), (18, 101), (19, 79), (19, 102), (19, 113), (19, 114), (20, 80), (20, 88), (20, 103), (20, 117), (20, 122), (21, 85), (21, 87), (21, 116), (21, 118), (22, 92), (22, 94), (22, 123), (22, 125), (23, 63), (23, 95), (23, 137), (24, 64), (24, 96), (24, 128), (24, 160), (24, 162), (25, 65), (25, 97), (25, 151), (25, 182), (26, 66), (26, 98), (26, 140), (26, 141), (26, 179), (27, 67), (27, 99), (27, 145), (27, 146), (28, 68), (28, 100), (28, 154), (29, 69), (29, 101), (29, 161), (29, 162), (29, 172), (30, 70), (30, 102), (30, 169), (30, 170), (31, 71), (31, 103), (31, 139), (31, 141), (31, 149), (32, 72), (32, 104), (32, 133), (33, 73), (33, 105), (33, 132), (33, 166), (33, 168), (34, 74), (34, 106), (34, 130), (34, 175), (35, 75), (35, 107), (35, 135), (35, 177), (35, 178), (36, 76), (36, 108), (36, 176), (36, 177), (37, 77), (37, 109), (37, 158), (38, 78), (38, 110), (38, 156), (38, 170), (38, 171), (39, 79), (39, 111), (39, 166), (39, 167), (40, 80), (40, 112), (40, 145), (40, 147), (40, 153), (41, 81), (41, 113), (41, 163), (41, 164), (41, 167), (41, 168), (42, 82), (42, 114), (42, 164), (42, 165), (42, 169), (42, 171), (43, 83), (43, 115), (43, 160), (43, 161), (43, 163), (43, 165), (44, 84), (44, 116), (44, 159), (44, 174), (45, 85), (45, 117), (45, 150), (45, 155), (46, 86), (46, 118), (46, 152), (46, 157), (47, 87), (47, 119), (47, 148), (47, 173), (48, 88), (48, 120), (48, 142), (48, 143), (48, 146), (48, 147), (49, 89), (49, 121), (49, 143), (49, 144), (49, 176), (49, 178), (50, 90), (50, 122), (50, 139), (50, 140), (50, 142), (50, 144), (51, 91), (51, 123), (51, 138), (51, 181), (52, 92), (52, 124), (52, 129), (52, 134), (53, 93), (53, 125), (53, 131), (53, 136), (54, 94), (54, 126), (54, 127), (54, 180), (55, 127), (55, 128), (55, 129), (55, 130), (56, 131), (56, 132), (56, 133), (56, 134), (57, 135), (57, 136), (57, 137), (57, 138), (58, 148), (58, 149), (58, 150), (58, 151), (59, 152), (59, 153), (59, 154), (59, 155), (60, 156), (60, 157), (60, 158), (60, 159), (61, 172), (61, 173), (61, 174), (61, 175), (62, 179), (62, 180), (62, 181), (62, 182), (63, 200), (64, 69), (64, 162), (64, 204), (65, 195), (65, 214), (66, 71), (66, 141), (66, 214), (67, 112), (67, 145), (68, 193), (69, 162), (69, 213), (70, 110), (70, 170), (71, 141), (71, 195), (72, 203), (73, 81), (73, 168), (73, 201), (74, 186), (74, 207), (75, 89), (75, 178), (75, 209), (76, 121), (76, 176), (77, 190), (78, 82), (78, 171), (78, 212), (79, 113), (79, 167), (80, 88), (80, 147), (80, 192), (81, 115), (81, 163), (81, 168), (82, 83), (82, 165), (82, 171), (83, 101), (83, 161), (83, 165), (84, 188), (84, 212), (85, 197), (85, 211), (86, 190), (86, 194), (87, 187), (87, 197), (88, 122), (88, 142), (88, 147), (89, 90), (89, 144), (89, 178), (90, 98), (90, 140), (90, 144), (91, 185), (91, 209), (92, 206), (92, 208), (93, 199), (93, 203), (94, 184), (94, 206), (95, 199), (96, 115), (96, 160), (96, 205), (97, 183), (97, 210), (98, 140), (98, 185), (99, 120), (99, 146), (100, 194), (101, 161), (101, 188), (102, 114), (102, 169), (103, 122), (103, 139), (103, 196), (104, 202), (105, 111), (105, 166), (105, 202), (106, 204), (106, 213), (107, 108), (107, 177), (107, 200), (108, 177), (109, 191), (110, 170), (110, 191), (111, 166), (112, 145), (112, 193), (113, 114), (113, 164), (113, 167), (114, 164), (114, 169), (115, 160), (115, 163), (116, 187), (116, 189), (117, 192), (117, 196), (118, 189), (118, 211), (119, 186), (119, 210), (120, 121), (120, 143), (120, 146), (121, 143), (121, 176), (122, 139), (122, 142), (123, 184), (123, 198), (124, 201), (124, 205), (125, 198), (125, 208), (126, 183), (126, 207), (127, 206), (127, 207), (128, 204), (128, 205), (129, 205), (129, 206), (130, 204), (130, 207), (131, 203), (131, 208), (132, 201), (132, 202), (133, 202), (133, 203), (134, 201), (134, 208), (135, 200), (135, 209), (136, 198), (136, 199), (137, 199), (137, 200), (138, 198), (138, 209), (139, 140), (139, 141), (140, 141), (142, 143), (142, 144), (143, 144), (145, 146), (145, 147), (146, 147), (148, 197), (148, 210), (149, 195), (149, 196), (150, 196), (150, 197), (151, 195), (151, 210), (152, 194), (152, 211), (153, 192), (153, 193), (154, 193), (154, 194), (155, 192), (155, 211), (156, 191), (156, 212), (157, 189), (157, 190), (158, 190), (158, 191), (159, 189), (159, 212), (160, 161), (160, 162), (161, 162), (163, 164), (163, 165), (164, 165), (166, 167), (166, 168), (167, 168), (169, 170), (169, 171), (170, 171), (172, 188), (172, 213), (173, 186), (173, 187), (174, 187), (174, 188), (175, 186), (175, 213), (176, 177), (176, 178), (177, 178), (179, 185), (179, 214), (180, 183), (180, 184), (181, 184), (181, 185), (182, 183), (182, 214), (215, 275), (215, 298), (215, 322), (215, 329), (216, 276), (216, 296), (216, 299), (217, 277), (217, 289), (217, 300), (218, 278), (218, 301), (218, 323), (218, 324), (219, 279), (219, 284), (219, 302), (219, 318), (219, 327), (220, 280), (220, 292), (220, 293), (220, 294), (220, 303), (221, 281), (221, 304), (221, 316), (221, 317), (222, 282), (222, 291), (222, 305), (222, 320), (222, 325), (223, 283), (223, 285), (223, 286), (223, 287), (223, 306), (224, 288), (224, 290), (224, 319), (224, 321), (225, 295), (225, 297), (225, 326), (225, 328), (226, 266), (226, 298), (226, 354), (226, 385), (227, 267), (227, 299), (227, 340), (228, 268), (228, 300), (228, 361), (229, 269), (229, 301), (229, 348), (229, 349), (230, 270), (230, 302), (230, 331), (230, 363), (230, 365), (231, 271), (231, 303), (231, 343), (231, 344), (231, 382), (232, 272), (232, 304), (232, 369), (232, 370), (233, 273), (233, 305), (233, 342), (233, 344), (233, 352), (234, 274), (234, 306), (234, 364), (234, 365), (234, 375), (235, 275), (235, 307), (235, 333), (235, 378), (236, 276), (236, 308), (236, 336), (237, 277), (237, 309), (237, 357), (238, 278), (238, 310), (238, 379), (238, 380), (239, 279), (239, 311), (239, 335), (239, 369), (239, 371), (240, 280), (240, 312), (240, 338), (240, 380), (240, 381), (241, 281), (241, 313), (241, 372), (241, 373), (242, 282), (242, 314), (242, 348), (242, 350), (242, 356), (243, 283), (243, 315), (243, 359), (243, 373), (243, 374), (244, 284), (244, 316), (244, 366), (244, 367), (244, 370), (244, 371), (245, 285), (245, 317), (245, 367), (245, 368), (245, 372), (245, 374), (246, 286), (246, 318), (246, 363), (246, 364), (246, 366), (246, 368), (247, 287), (247, 319), (247, 362), (247, 377), (248, 288), (248, 320), (248, 353), (248, 358), (249, 289), (249, 321), (249, 355), (249, 360), (250, 290), (250, 322), (250, 351), (250, 376), (251, 291), (251, 323), (251, 345), (251, 346), (251, 349), (251, 350), (252, 292), (252, 324), (252, 346), (252, 347), (252, 379), (252, 381), (253, 293), (253, 325), (253, 342), (253, 343), (253, 345), (253, 347), (254, 294), (254, 326), (254, 341), (254, 384), (255, 295), (255, 327), (255, 332), (255, 337), (256, 296), (256, 328), (256, 334), (256, 339), (257, 297), (257, 329), (257, 330), (257, 383), (258, 330), (258, 331), (258, 332), (258, 333), (259, 334), (259, 335), (259, 336), (259, 337), (260, 338), (260, 339), (260, 340), (260, 341), (261, 351), (261, 352), (261, 353), (261, 354), (262, 355), (262, 356), (262, 357), (262, 358), (263, 359), (263, 360), (263, 361), (263, 362), (264, 375), (264, 376), (264, 377), (264, 378), (265, 382), (265, 383), (265, 384), (265, 385), (266, 398), (266, 417), (267, 403), (268, 394), (269, 314), (269, 348), (270, 274), (270, 365), (270, 407), (271, 273), (271, 344), (271, 417), (272, 311), (272, 369), (273, 344), (273, 398), (274, 365), (274, 416), (275, 389), (275, 410), (276, 406), (277, 397), (278, 324), (278, 379), (279, 284), (279, 371), (279, 404), (280, 292), (280, 381), (280, 412), (281, 317), (281, 372), (282, 291), (282, 350), (282, 395), (283, 285), (283, 374), (283, 415), (284, 318), (284, 366), (284, 371), (285, 286), (285, 368), (285, 374), (286, 306), (286, 364), (286, 368), (287, 391), (287, 415), (288, 400), (288, 414), (289, 393), (289, 397), (290, 390), (290, 400), (291, 325), (291, 345), (291, 350), (292, 293), (292, 347), (292, 381), (293, 303), (293, 343), (293, 347), (294, 388), (294, 412), (295, 409), (295, 411), (296, 402), (296, 406), (297, 387), (297, 409), (298, 386), (298, 413), (299, 402), (300, 393), (301, 323), (301, 349), (302, 318), (302, 363), (302, 408), (303, 343), (303, 388), (304, 316), (304, 370), (305, 325), (305, 342), (305, 399), (306, 364), (306, 391), (307, 407), (307, 416), (308, 405), (309, 396), (310, 312), (310, 380), (311, 369), (311, 405), (312, 380), (312, 403), (313, 315), (313, 373), (314, 348), (314, 396), (315, 373), (315, 394), (316, 317), (316, 367), (316, 370), (317, 367), (317, 372), (318, 363), (318, 366), (319, 390), (319, 392), (320, 395), (320, 399), (321, 392), (321, 414), (322, 389), (322, 413), (323, 324), (323, 346), (323, 349), (324, 346), (324, 379), (325, 342), (325, 345), (326, 387), (326, 401), (327, 404), (327, 408), (328, 401), (328, 411), (329, 386), (329, 410), (330, 409), (330, 410), (331, 407), (331, 408), (332, 408), (332, 409), (333, 407), (333, 410), (334, 406), (334, 411), (335, 404), (335, 405), (336, 405), (336, 406), (337, 404), (337, 411), (338, 403), (338, 412), (339, 401), (339, 402), (340, 402), (340, 403), (341, 401), (341, 412), (342, 343), (342, 344), (343, 344), (345, 346), (345, 347), (346, 347), (348, 349), (348, 350), (349, 350), (351, 400), (351, 413), (352, 398), (352, 399), (353, 399), (353, 400), (354, 398), (354, 413), (355, 397), (355, 414), (356, 395), (356, 396), (357, 396), (357, 397), (358, 395), (358, 414), (359, 394), (359, 415), (360, 392), (360, 393), (361, 393), (361, 394), (362, 392), (362, 415), (363, 364), (363, 365), (364, 365), (366, 367), (366, 368), (367, 368), (369, 370), (369, 371), (370, 371), (372, 373), (372, 374), (373, 374), (375, 391), (375, 416), (376, 389), (376, 390), (377, 390), (377, 391), (378, 389), (378, 416), (379, 380), (379, 381), (380, 381), (382, 388), (382, 417), (383, 386), (383, 387), (384, 387), (384, 388), (385, 386), (385, 417), (418, 436), (418, 459), (419, 429), (419, 451), (420, 444), (420, 481), (421, 466), (421, 474), (422, 430), (422, 435), (423, 431), (423, 433), (424, 432), (424, 434), (425, 429), (425, 433), (426, 430), (426, 434), (427, 431), (427, 435), (428, 432), (428, 436), (437, 445), (437, 450), (438, 446), (438, 448), (439, 447), (439, 449), (440, 444), (440, 448), (441, 445), (441, 449), (442, 446), (442, 450), (443, 447), (443, 451), (452, 460), (452, 465), (453, 461), (453, 463), (454, 462), (454, 464), (455, 459), (455, 463), (456, 460), (456, 464), (457, 461), (457, 465), (458, 462), (458, 466), (467, 475), (467, 480), (468, 476), (468, 478), (469, 477), (469, 479), (470, 474), (470, 478), (471, 475), (471, 479), (472, 476), (472, 480), (473, 477), (473, 481)])
me_wedge.attributes.new('sharp_edge', 'BOOLEAN', 'EDGE').data.foreach_set('value', [ (min(e.vertices), max(e.vertices)) in _k for e in me_wedge.edges])
_uv = me_wedge.uv_layers.new(name='UVMap')
_uv.uv.foreach_set('vector', [0.5938, 0.2188, 0.625, 0.2188, 0.625, 0.25, 0.5938, 0.25, 0.375, 0.25, 0.4062, 0.2812, 0.375, 0.2812, 0.5938, 0.7188, 0.625, 0.7188, 0.625, 0.75, 0.5938, 0.75, 0.375, 0.75, 0.4062, 0.7812, 0.375, 0.7812, 0.5938, 0.2188, 0.625, 0.2188, 0.625, 0.25, 0.5938, 0.25, 0.375, 0.25, 0.4062, 0.2812, 0.375, 0.2812, 0.375, 0.0, 0.375, 0.01562, 0.375, 0.03125, 0.375, 0.04688, 0.375, 0.0625, 0.375, 0.07812, 0.375, 0.09375, 0.375, 0.1094, 0.375, 0.125, 0.375, 0.1406, 0.375, 0.1562, 0.375, 0.1719, 0.375, 0.1875, 0.375, 0.2031, 0.375, 0.2188, 0.375, 0.2344, 0.375, 0.25, 0.375, 0.25, 0.375, 0.2188, 0.375, 0.1875, 0.375, 0.1562, 0.375, 0.125, 0.375, 0.09375, 0.375, 0.0625, 0.375, 0.03125, 0.375, 0.0, 0.375, 0.25, 0.375, 0.2656, 0.375, 0.2812, 0.375, 0.2969, 0.375, 0.3125, 0.375, 0.3281, 0.375, 0.3438, 0.375, 0.3594, 0.375, 0.375, 0.375, 0.3906, 0.375, 0.4062, 0.375, 0.4219, 0.375, 0.4375, 0.375, 0.4531, 0.375, 0.4688, 0.375, 0.4844, 0.375, 0.5, 0.375, 0.5, 0.375, 0.4688, 0.375, 0.4375, 0.375, 0.4062, 0.375, 0.375, 0.375, 0.3438, 0.375, 0.3125, 0.375, 0.2812, 0.375, 0.25, 0.5938, 0.7188, 0.625, 0.7188, 0.625, 0.75, 0.5938, 0.75, 0.375, 0.5, 0.375, 0.5156, 0.375, 0.5312, 0.375, 0.5469, 0.375, 0.5625, 0.375, 0.5781, 0.375, 0.5938, 0.375, 0.6094, 0.375, 0.625, 0.375, 0.6406, 0.375, 0.6562, 0.375, 0.6719, 0.375, 0.6875, 0.375, 0.7031, 0.375, 0.7188, 0.375, 0.7344, 0.375, 0.75, 0.375, 0.75, 0.375, 0.7188, 0.375, 0.6875, 0.375, 0.6562, 0.375, 0.625, 0.375, 0.5938, 0.375, 0.5625, 0.375, 0.5312, 0.375, 0.5, 0.375, 0.75, 0.4062, 0.7812, 0.375, 0.7812, 0.375, 0.75, 0.375, 0.7656, 0.375, 0.7812, 0.375, 0.7969, 0.375, 0.8125, 0.375, 0.8281, 0.375, 0.8438, 0.375, 0.8594, 0.375, 0.875, 0.375, 0.8906, 0.375, 0.9062, 0.375, 0.9219, 0.375, 0.9375, 0.375, 0.9531, 0.375, 0.9688, 0.375, 0.9844, 0.375, 1.0, 0.375, 1.0, 0.375, 0.9688, 0.375, 0.9375, 0.375, 0.9062, 0.375, 0.875, 0.375, 0.8438, 0.375, 0.8125, 0.375, 0.7812, 0.375, 0.75, 0.375, 0.875, 0.4062, 0.9062, 0.375, 0.9062, 0.375, 0.875, 0.4062, 0.875, 0.4062, 0.9062, 0.5, 0.875, 0.5312, 0.9062, 0.5, 0.9062, 0.4688, 0.7188, 0.5, 0.7188, 0.5, 0.75, 0.4688, 0.75, 0.4688, 0.5938, 0.5, 0.5938, 0.5, 0.625, 0.4688, 0.625, 0.5938, 0.5938, 0.625, 0.5938, 0.625, 0.625, 0.5938, 0.625, 0.375, 0.375, 0.4062, 0.4062, 0.375, 0.4062, 0.375, 0.375, 0.4062, 0.375, 0.4062, 0.4062, 0.5, 0.375, 0.5312, 0.4062, 0.5, 0.4062, 0.4688, 0.2188, 0.5, 0.2188, 0.5, 0.25, 0.4688, 0.25, 0.4688, 0.09375, 0.5, 0.09375, 0.5, 0.125, 0.4688, 0.125, 0.5938, 0.09375, 0.625, 0.09375, 0.625, 0.125, 0.5938, 0.125, 0.5312, 0.09375, 0.5625, 0.09375, 0.5625, 0.125, 0.5312, 0.125, 0.5312, 0.03125, 0.5625, 0.03125, 0.5625, 0.0625, 0.5312, 0.0625, 0.5938, 0.03125, 0.625, 0.03125, 0.625, 0.0625, 0.5938, 0.0625, 0.4062, 0.09375, 0.4375, 0.09375, 0.4375, 0.125, 0.4062, 0.125, 0.4062, 0.03125, 0.4375, 0.03125, 0.4375, 0.0625, 0.4062, 0.0625, 0.4688, 0.03125, 0.5, 0.03125, 0.5, 0.0625, 0.4688, 0.0625, 0.4062, 0.2188, 0.4375, 0.2188, 0.4375, 0.25, 0.4062, 0.25, 0.4062, 0.1562, 0.4375, 0.1562, 0.4375, 0.1875, 0.4062, 0.1875, 0.4688, 0.1562, 0.5, 0.1562, 0.5, 0.1875, 0.4688, 0.1875, 0.5, 0.4375, 0.5312, 0.4688, 0.5, 0.4688, 0.5, 0.4375, 0.5312, 0.4375, 0.5312, 0.4688, 0.5625, 0.4375, 0.5938, 0.4688, 0.5625, 0.4688, 0.4375, 0.4375, 0.4688, 0.4375, 0.4688, 0.4688, 0.4375, 0.4375, 0.4375, 0.4062, 0.4688, 0.4375, 0.4375, 0.375, 0.4688, 0.375, 0.4688, 0.4062, 0.375, 0.4375, 0.4062, 0.4688, 0.375, 0.4688, 0.375, 0.4375, 0.4062, 0.4375, 0.4062, 0.4688, 0.4375, 0.4375, 0.4688, 0.4688, 0.4375, 0.4688, 0.5312, 0.5938, 0.5625, 0.5938, 0.5625, 0.625, 0.5312, 0.625, 0.5312, 0.5312, 0.5625, 0.5312, 0.5625, 0.5625, 0.5312, 0.5625, 0.5938, 0.5312, 0.625, 0.5312, 0.625, 0.5625, 0.5938, 0.5625, 0.4062, 0.5938, 0.4375, 0.5938, 0.4375, 0.625, 0.4062, 0.625, 0.4062, 0.5312, 0.4375, 0.5312, 0.4375, 0.5625, 0.4062, 0.5625, 0.4688, 0.5312, 0.5, 0.5312, 0.5, 0.5625, 0.4688, 0.5625, 0.4062, 0.7188, 0.4375, 0.7188, 0.4375, 0.75, 0.4062, 0.75, 0.4062, 0.6562, 0.4375, 0.6562, 0.4375, 0.6875, 0.4062, 0.6875, 0.4688, 0.6562, 0.5, 0.6562, 0.5, 0.6875, 0.4688, 0.6875, 0.5, 0.9375, 0.5312, 0.9688, 0.5, 0.9688, 0.5, 0.9375, 0.5312, 0.9375, 0.5312, 0.9688, 0.5625, 0.9375, 0.5938, 0.9688, 0.5625, 0.9688, 0.4375, 0.9375, 0.4688, 0.9375, 0.4688, 0.9688, 0.4375, 0.9375, 0.4375, 0.9062, 0.4688, 0.9375, 0.4375, 0.875, 0.4688, 0.875, 0.4688, 0.9062, 0.375, 0.9375, 0.4062, 0.9688, 0.375, 0.9688, 0.375, 0.9375, 0.4062, 0.9375, 0.4062, 0.9688, 0.4375, 0.9375, 0.4688, 0.9688, 0.4375, 0.9688, 0.375, 0.8125, 0.4062, 0.8438, 0.375, 0.8438, 0.375, 0.8125, 0.4062, 0.8125, 0.4062, 0.8438, 0.4375, 0.8125, 0.4688, 0.8438, 0.4375, 0.8438, 0.5312, 0.7188, 0.5625, 0.7188, 0.5625, 0.75, 0.5312, 0.75, 0.5312, 0.6562, 0.5625, 0.6562, 0.5625, 0.6875, 0.5312, 0.6875, 0.5938, 0.6562, 0.625, 0.6562, 0.625, 0.6875, 0.5938, 0.6875, 0.375, 0.3125, 0.4062, 0.3438, 0.375, 0.3438, 0.375, 0.3125, 0.4062, 0.3125, 0.4062, 0.3438, 0.4375, 0.3125, 0.4688, 0.3438, 0.4375, 0.3438, 0.5312, 0.2188, 0.5625, 0.2188, 0.5625, 0.25, 0.5312, 0.25, 0.5312, 0.1562, 0.5625, 0.1562, 0.5625, 0.1875, 0.5312, 0.1875, 0.5938, 0.1562, 0.625, 0.1562, 0.625, 0.1875, 0.5938, 0.1875, 0.5625, 0.1562, 0.5938, 0.1562, 0.5938, 0.1875, 0.5625, 0.1875, 0.5625, 0.125, 0.5938, 0.125, 0.5938, 0.1562, 0.5625, 0.1562, 0.5938, 0.125, 0.625, 0.125, 0.625, 0.1562, 0.5938, 0.1562, 0.5, 0.1562, 0.5312, 0.1562, 0.5312, 0.1875, 0.5, 0.1875, 0.5, 0.125, 0.5312, 0.125, 0.5312, 0.1562, 0.5, 0.1562, 0.5312, 0.125, 0.5625, 0.125, 0.5625, 0.1562, 0.5312, 0.1562, 0.5, 0.2188, 0.5312, 0.2188, 0.5312, 0.25, 0.5, 0.25, 0.5, 0.1875, 0.5312, 0.1875, 0.5312, 0.2188, 0.5, 0.2188, 0.5312, 0.1875, 0.5625, 0.1875, 0.5625, 0.2188, 0.5312, 0.2188, 0.4375, 0.3438, 0.4688, 0.375, 0.4375, 0.375, 0.4375, 0.3438, 0.4688, 0.3438, 0.4688, 0.375, 0.4688, 0.3438, 0.5, 0.375, 0.4688, 0.375, 0.4062, 0.3438, 0.4375, 0.3438, 0.4375, 0.375, 0.4062, 0.3438, 0.4062, 0.3125, 0.4375, 0.3438, 0.4062, 0.3125, 0.4375, 0.3125, 0.4375, 0.3438, 0.375, 0.3438, 0.4062, 0.375, 0.375, 0.375, 0.375, 0.3438, 0.4062, 0.3438, 0.4062, 0.375, 0.4062, 0.3438, 0.4375, 0.375, 0.4062, 0.375, 0.5625, 0.6562, 0.5938, 0.6562, 0.5938, 0.6875, 0.5625, 0.6875, 0.5625, 0.625, 0.5938, 0.625, 0.5938, 0.6562, 0.5625, 0.6562, 0.5938, 0.625, 0.625, 0.625, 0.625, 0.6562, 0.5938, 0.6562, 0.5, 0.6562, 0.5312, 0.6562, 0.5312, 0.6875, 0.5, 0.6875, 0.5, 0.625, 0.5312, 0.625, 0.5312, 0.6562, 0.5, 0.6562, 0.5312, 0.625, 0.5625, 0.625, 0.5625, 0.6562, 0.5312, 0.6562, 0.5, 0.7188, 0.5312, 0.7188, 0.5312, 0.75, 0.5, 0.75, 0.5, 0.6875, 0.5312, 0.6875, 0.5312, 0.7188, 0.5, 0.7188, 0.5312, 0.6875, 0.5625, 0.6875, 0.5625, 0.7188, 0.5312, 0.7188, 0.4375, 0.8438, 0.4688, 0.875, 0.4375, 0.875, 0.4375, 0.8438, 0.4688, 0.8438, 0.4688, 0.875, 0.4688, 0.8438, 0.5, 0.875, 0.4688, 0.875, 0.4062, 0.8438, 0.4375, 0.8438, 0.4375, 0.875, 0.4062, 0.8438, 0.4062, 0.8125, 0.4375, 0.8438, 0.4062, 0.8125, 0.4375, 0.8125, 0.4375, 0.8438, 0.375, 0.8438, 0.4062, 0.875, 0.375, 0.875, 0.375, 0.8438, 0.4062, 0.8438, 0.4062, 0.875, 0.4062, 0.8438, 0.4375, 0.875, 0.4062, 0.875, 0.4375, 0.9688, 0.4688, 1.0, 0.4375, 1.0, 0.4375, 0.9688, 0.4688, 0.9688, 0.4688, 1.0, 0.4688, 0.9688, 0.5, 1.0, 0.4688, 1.0, 0.4062, 0.9688, 0.4375, 0.9688, 0.4375, 1.0, 0.4062, 0.9688, 0.4062, 0.9375, 0.4375, 0.9688, 0.4062, 0.9375, 0.4375, 0.9375, 0.4375, 0.9688, 0.375, 0.9688, 0.4062, 1.0, 0.375, 1.0, 0.375, 0.9688, 0.4062, 0.9688, 0.4062, 1.0, 0.4062, 0.9688, 0.4375, 1.0, 0.4062, 1.0, 0.4688, 0.9062, 0.5, 0.9062, 0.5, 0.9375, 0.4688, 0.9062, 0.4688, 0.875, 0.5, 0.9062, 0.4688, 0.875, 0.5, 0.875, 0.5, 0.9062, 0.4688, 0.9375, 0.4688, 0.9062, 0.5, 0.9375, 0.4688, 0.9375, 0.4375, 0.9062, 0.4688, 0.9062, 0.4375, 0.9062, 0.4375, 0.875, 0.4688, 0.9062, 0.4688, 0.9688, 0.5, 0.9688, 0.5, 1.0, 0.4688, 0.9688, 0.4688, 0.9375, 0.5, 0.9688, 0.4688, 0.9375, 0.5, 0.9375, 0.5, 0.9688, 0.5625, 0.9688, 0.5938, 1.0, 0.5625, 1.0, 0.5625, 0.9688, 0.5938, 0.9688, 0.5938, 1.0, 0.5938, 0.9688, 0.625, 1.0, 0.5938, 1.0, 0.5312, 0.9688, 0.5625, 0.9688, 0.5625, 1.0, 0.5312, 0.9688, 0.5312, 0.9375, 0.5625, 0.9688, 0.5312, 0.9375, 0.5625, 0.9375, 0.5625, 0.9688, 0.5, 0.9688, 0.5312, 1.0, 0.5, 1.0, 0.5, 0.9688, 0.5312, 0.9688, 0.5312, 1.0, 0.5312, 0.9688, 0.5625, 1.0, 0.5312, 1.0, 0.4375, 0.6562, 0.4688, 0.6562, 0.4688, 0.6875, 0.4375, 0.6875, 0.4375, 0.625, 0.4688, 0.625, 0.4688, 0.6562, 0.4375, 0.6562, 0.4688, 0.625, 0.5, 0.625, 0.5, 0.6562, 0.4688, 0.6562, 0.375, 0.6562, 0.4062, 0.6562, 0.4062, 0.6875, 0.375, 0.6875, 0.375, 0.625, 0.4062, 0.625, 0.4062, 0.6562, 0.375, 0.6562, 0.4062, 0.625, 0.4375, 0.625, 0.4375, 0.6562, 0.4062, 0.6562, 0.375, 0.7188, 0.4062, 0.7188, 0.4062, 0.75, 0.375, 0.75, 0.375, 0.6875, 0.4062, 0.6875, 0.4062, 0.7188, 0.375, 0.7188, 0.4062, 0.6875, 0.4375, 0.6875, 0.4375, 0.7188, 0.4062, 0.7188, 0.4375, 0.5312, 0.4688, 0.5312, 0.4688, 0.5625, 0.4375, 0.5625, 0.4375, 0.5, 0.4688, 0.5, 0.4688, 0.5312, 0.4375, 0.5312, 0.4688, 0.5, 0.5, 0.5, 0.5, 0.5312, 0.4688, 0.5312, 0.375, 0.5312, 0.4062, 0.5312, 0.4062, 0.5625, 0.375, 0.5625, 0.375, 0.5, 0.4062, 0.5, 0.4062, 0.5312, 0.375, 0.5312, 0.4062, 0.5, 0.4375, 0.5, 0.4375, 0.5312, 0.4062, 0.5312, 0.375, 0.5938, 0.4062, 0.5938, 0.4062, 0.625, 0.375, 0.625, 0.375, 0.5625, 0.4062, 0.5625, 0.4062, 0.5938, 0.375, 0.5938, 0.4062, 0.5625, 0.4375, 0.5625, 0.4375, 0.5938, 0.4062, 0.5938, 0.5625, 0.5312, 0.5938, 0.5312, 0.5938, 0.5625, 0.5625, 0.5625, 0.5625, 0.5, 0.5938, 0.5, 0.5938, 0.5312, 0.5625, 0.5312, 0.5938, 0.5, 0.625, 0.5, 0.625, 0.5312, 0.5938, 0.5312, 0.5, 0.5312, 0.5312, 0.5312, 0.5312, 0.5625, 0.5, 0.5625, 0.5, 0.5, 0.5312, 0.5, 0.5312, 0.5312, 0.5, 0.5312, 0.5312, 0.5, 0.5625, 0.5, 0.5625, 0.5312, 0.5312, 0.5312, 0.5, 0.5938, 0.5312, 0.5938, 0.5312, 0.625, 0.5, 0.625, 0.5, 0.5625, 0.5312, 0.5625, 0.5312, 0.5938, 0.5, 0.5938, 0.5312, 0.5625, 0.5625, 0.5625, 0.5625, 0.5938, 0.5312, 0.5938, 0.4375, 0.4688, 0.4688, 0.5, 0.4375, 0.5, 0.4375, 0.4688, 0.4688, 0.4688, 0.4688, 0.5, 0.4688, 0.4688, 0.5, 0.5, 0.4688, 0.5, 0.4062, 0.4688, 0.4375, 0.4688, 0.4375, 0.5, 0.4062, 0.4688, 0.4062, 0.4375, 0.4375, 0.4688, 0.4062, 0.4375, 0.4375, 0.4375, 0.4375, 0.4688, 0.375, 0.4688, 0.4062, 0.5, 0.375, 0.5, 0.375, 0.4688, 0.4062, 0.4688, 0.4062, 0.5, 0.4062, 0.4688, 0.4375, 0.5, 0.4062, 0.5, 0.4688, 0.4062, 0.5, 0.4062, 0.5, 0.4375, 0.4688, 0.4062, 0.4688, 0.375, 0.5, 0.4062, 0.4688, 0.375, 0.5, 0.375, 0.5, 0.4062, 0.4688, 0.4375, 0.4688, 0.4062, 0.5, 0.4375, 0.4688, 0.4375, 0.4375, 0.4062, 0.4688, 0.4062, 0.4375, 0.4062, 0.4375, 0.375, 0.4688, 0.4062, 0.4688, 0.4688, 0.5, 0.4688, 0.5, 0.5, 0.4688, 0.4688, 0.4688, 0.4375, 0.5, 0.4688, 0.4688, 0.4375, 0.5, 0.4375, 0.5, 0.4688, 0.5625, 0.4688, 0.5938, 0.5, 0.5625, 0.5, 0.5625, 0.4688, 0.5938, 0.4688, 0.5938, 0.5, 0.5938, 0.4688, 0.625, 0.5, 0.5938, 0.5, 0.5312, 0.4688, 0.5625, 0.4688, 0.5625, 0.5, 0.5312, 0.4688, 0.5312, 0.4375, 0.5625, 0.4688, 0.5312, 0.4375, 0.5625, 0.4375, 0.5625, 0.4688, 0.5, 0.4688, 0.5312, 0.5, 0.5, 0.5, 0.5, 0.4688, 0.5312, 0.4688, 0.5312, 0.5, 0.5312, 0.4688, 0.5625, 0.5, 0.5312, 0.5, 0.4375, 0.1562, 0.4688, 0.1562, 0.4688, 0.1875, 0.4375, 0.1875, 0.4375, 0.125, 0.4688, 0.125, 0.4688, 0.1562, 0.4375, 0.1562, 0.4688, 0.125, 0.5, 0.125, 0.5, 0.1562, 0.4688, 0.1562, 0.375, 0.1562, 0.4062, 0.1562, 0.4062, 0.1875, 0.375, 0.1875, 0.375, 0.125, 0.4062, 0.125, 0.4062, 0.1562, 0.375, 0.1562, 0.4062, 0.125, 0.4375, 0.125, 0.4375, 0.1562, 0.4062, 0.1562, 0.375, 0.2188, 0.4062, 0.2188, 0.4062, 0.25, 0.375, 0.25, 0.375, 0.1875, 0.4062, 0.1875, 0.4062, 0.2188, 0.375, 0.2188, 0.4062, 0.1875, 0.4375, 0.1875, 0.4375, 0.2188, 0.4062, 0.2188, 0.4375, 0.03125, 0.4688, 0.03125, 0.4688, 0.0625, 0.4375, 0.0625, 0.4375, 0.0, 0.4688, 0.0, 0.4688, 0.03125, 0.4375, 0.03125, 0.4688, 0.0, 0.5, 0.0, 0.5, 0.03125, 0.4688, 0.03125, 0.375, 0.03125, 0.4062, 0.03125, 0.4062, 0.0625, 0.375, 0.0625, 0.375, 0.0, 0.4062, 0.0, 0.4062, 0.03125, 0.375, 0.03125, 0.4062, 0.0, 0.4375, 0.0, 0.4375, 0.03125, 0.4062, 0.03125, 0.375, 0.09375, 0.4062, 0.09375, 0.4062, 0.125, 0.375, 0.125, 0.375, 0.0625, 0.4062, 0.0625, 0.4062, 0.09375, 0.375, 0.09375, 0.4062, 0.0625, 0.4375, 0.0625, 0.4375, 0.09375, 0.4062, 0.09375, 0.5625, 0.03125, 0.5938, 0.03125, 0.5938, 0.0625, 0.5625, 0.0625, 0.5625, 0.0, 0.5938, 0.0, 0.5938, 0.03125, 0.5625, 0.03125, 0.5938, 0.0, 0.625, 0.0, 0.625, 0.03125, 0.5938, 0.03125, 0.5, 0.03125, 0.5312, 0.03125, 0.5312, 0.0625, 0.5, 0.0625, 0.5, 0.0, 0.5312, 0.0, 0.5312, 0.03125, 0.5, 0.03125, 0.5312, 0.0, 0.5625, 0.0, 0.5625, 0.03125, 0.5312, 0.03125, 0.5, 0.09375, 0.5312, 0.09375, 0.5312, 0.125, 0.5, 0.125, 0.5, 0.0625, 0.5312, 0.0625, 0.5312, 0.09375, 0.5, 0.09375, 0.5312, 0.0625, 0.5625, 0.0625, 0.5625, 0.09375, 0.5312, 0.09375, 0.5625, 0.09375, 0.5938, 0.09375, 0.5938, 0.125, 0.5625, 0.125, 0.5625, 0.0625, 0.5938, 0.0625, 0.5938, 0.09375, 0.5625, 0.09375, 0.5938, 0.0625, 0.625, 0.0625, 0.625, 0.09375, 0.5938, 0.09375, 0.4375, 0.09375, 0.4688, 0.09375, 0.4688, 0.125, 0.4375, 0.125, 0.4375, 0.0625, 0.4688, 0.0625, 0.4688, 0.09375, 0.4375, 0.09375, 0.4688, 0.0625, 0.5, 0.0625, 0.5, 0.09375, 0.4688, 0.09375, 0.4375, 0.2188, 0.4688, 0.2188, 0.4688, 0.25, 0.4375, 0.25, 0.4375, 0.1875, 0.4688, 0.1875, 0.4688, 0.2188, 0.4375, 0.2188, 0.4688, 0.1875, 0.5, 0.1875, 0.5, 0.2188, 0.4688, 0.2188, 0.5, 0.4062, 0.5312, 0.4375, 0.5, 0.4375, 0.5, 0.4062, 0.5312, 0.4062, 0.5312, 0.4375, 0.5312, 0.4062, 0.5625, 0.4375, 0.5312, 0.4375, 0.4062, 0.4062, 0.4375, 0.4062, 0.4375, 0.4375, 0.4062, 0.4062, 0.4062, 0.375, 0.4375, 0.4062, 0.4062, 0.375, 0.4375, 0.375, 0.4375, 0.4062, 0.375, 0.4062, 0.4062, 0.4375, 0.375, 0.4375, 0.375, 0.4062, 0.4062, 0.4062, 0.4062, 0.4375, 0.4062, 0.4062, 0.4375, 0.4375, 0.4062, 0.4375, 0.5625, 0.5938, 0.5938, 0.5938, 0.5938, 0.625, 0.5625, 0.625, 0.5625, 0.5625, 0.5938, 0.5625, 0.5938, 0.5938, 0.5625, 0.5938, 0.5938, 0.5625, 0.625, 0.5625, 0.625, 0.5938, 0.5938, 0.5938, 0.4375, 0.5938, 0.4688, 0.5938, 0.4688, 0.625, 0.4375, 0.625, 0.4375, 0.5625, 0.4688, 0.5625, 0.4688, 0.5938, 0.4375, 0.5938, 0.4688, 0.5625, 0.5, 0.5625, 0.5, 0.5938, 0.4688, 0.5938, 0.4375, 0.7188, 0.4688, 0.7188, 0.4688, 0.75, 0.4375, 0.75, 0.4375, 0.6875, 0.4688, 0.6875, 0.4688, 0.7188, 0.4375, 0.7188, 0.4688, 0.6875, 0.5, 0.6875, 0.5, 0.7188, 0.4688, 0.7188, 0.5, 0.9062, 0.5312, 0.9375, 0.5, 0.9375, 0.5, 0.9062, 0.5312, 0.9062, 0.5312, 0.9375, 0.5312, 0.9062, 0.5625, 0.9375, 0.5312, 0.9375, 0.4062, 0.9062, 0.4375, 0.9062, 0.4375, 0.9375, 0.4062, 0.9062, 0.4062, 0.875, 0.4375, 0.9062, 0.4062, 0.875, 0.4375, 0.875, 0.4375, 0.9062, 0.375, 0.9062, 0.4062, 0.9375, 0.375, 0.9375, 0.375, 0.9062, 0.4062, 0.9062, 0.4062, 0.9375, 0.4062, 0.9062, 0.4375, 0.9375, 0.4062, 0.9375, 0.375, 0.7812, 0.4062, 0.8125, 0.375, 0.8125, 0.375, 0.7812, 0.4062, 0.7812, 0.4062, 0.8125, 0.4062, 0.7812, 0.4375, 0.8125, 0.4062, 0.8125, 0.5625, 0.7188, 0.5938, 0.7188, 0.5938, 0.75, 0.5625, 0.75, 0.5625, 0.6875, 0.5938, 0.6875, 0.5938, 0.7188, 0.5625, 0.7188, 0.5938, 0.6875, 0.625, 0.6875, 0.625, 0.7188, 0.5938, 0.7188, 0.375, 0.2812, 0.4062, 0.3125, 0.375, 0.3125, 0.375, 0.2812, 0.4062, 0.2812, 0.4062, 0.3125, 0.4062, 0.2812, 0.4375, 0.3125, 0.4062, 0.3125, 0.5625, 0.2188, 0.5938, 0.2188, 0.5938, 0.25, 0.5625, 0.25, 0.5625, 0.1875, 0.5938, 0.1875, 0.5938, 0.2188, 0.5625, 0.2188, 0.5938, 0.1875, 0.625, 0.1875, 0.625, 0.2188, 0.5938, 0.2188, 0.375, 0.875, 0.4062, 0.9062, 0.375, 0.9062, 0.375, 0.875, 0.4062, 0.875, 0.4062, 0.9062, 0.5, 0.875, 0.5312, 0.9062, 0.5, 0.9062, 0.4688, 0.7188, 0.5, 0.7188, 0.5, 0.75, 0.4688, 0.75, 0.4688, 0.5938, 0.5, 0.5938, 0.5, 0.625, 0.4688, 0.625, 0.5938, 0.5938, 0.625, 0.5938, 0.625, 0.625, 0.5938, 0.625, 0.375, 0.375, 0.4062, 0.4062, 0.375, 0.4062, 0.375, 0.375, 0.4062, 0.375, 0.4062, 0.4062, 0.5, 0.375, 0.5312, 0.4062, 0.5, 0.4062, 0.4688, 0.2188, 0.5, 0.2188, 0.5, 0.25, 0.4688, 0.25, 0.4688, 0.09375, 0.5, 0.09375, 0.5, 0.125, 0.4688, 0.125, 0.5938, 0.09375, 0.625, 0.09375, 0.625, 0.125, 0.5938, 0.125, 0.5312, 0.09375, 0.5625, 0.09375, 0.5625, 0.125, 0.5312, 0.125, 0.5312, 0.03125, 0.5625, 0.03125, 0.5625, 0.0625, 0.5312, 0.0625, 0.5938, 0.03125, 0.625, 0.03125, 0.625, 0.0625, 0.5938, 0.0625, 0.4062, 0.09375, 0.4375, 0.09375, 0.4375, 0.125, 0.4062, 0.125, 0.4062, 0.03125, 0.4375, 0.03125, 0.4375, 0.0625, 0.4062, 0.0625, 0.4688, 0.03125, 0.5, 0.03125, 0.5, 0.0625, 0.4688, 0.0625, 0.4062, 0.2188, 0.4375, 0.2188, 0.4375, 0.25, 0.4062, 0.25, 0.4062, 0.1562, 0.4375, 0.1562, 0.4375, 0.1875, 0.4062, 0.1875, 0.4688, 0.1562, 0.5, 0.1562, 0.5, 0.1875, 0.4688, 0.1875, 0.5, 0.4375, 0.5312, 0.4688, 0.5, 0.4688, 0.5, 0.4375, 0.5312, 0.4375, 0.5312, 0.4688, 0.5625, 0.4375, 0.5938, 0.4688, 0.5625, 0.4688, 0.4375, 0.4375, 0.4688, 0.4375, 0.4688, 0.4688, 0.4375, 0.4375, 0.4375, 0.4062, 0.4688, 0.4375, 0.4375, 0.375, 0.4688, 0.375, 0.4688, 0.4062, 0.375, 0.4375, 0.4062, 0.4688, 0.375, 0.4688, 0.375, 0.4375, 0.4062, 0.4375, 0.4062, 0.4688, 0.4375, 0.4375, 0.4688, 0.4688, 0.4375, 0.4688, 0.5312, 0.5938, 0.5625, 0.5938, 0.5625, 0.625, 0.5312, 0.625, 0.5312, 0.5312, 0.5625, 0.5312, 0.5625, 0.5625, 0.5312, 0.5625, 0.5938, 0.5312, 0.625, 0.5312, 0.625, 0.5625, 0.5938, 0.5625, 0.4062, 0.5938, 0.4375, 0.5938, 0.4375, 0.625, 0.4062, 0.625, 0.4062, 0.5312, 0.4375, 0.5312, 0.4375, 0.5625, 0.4062, 0.5625, 0.4688, 0.5312, 0.5, 0.5312, 0.5, 0.5625, 0.4688, 0.5625, 0.4062, 0.7188, 0.4375, 0.7188, 0.4375, 0.75, 0.4062, 0.75, 0.4062, 0.6562, 0.4375, 0.6562, 0.4375, 0.6875, 0.4062, 0.6875, 0.4688, 0.6562, 0.5, 0.6562, 0.5, 0.6875, 0.4688, 0.6875, 0.5, 0.9375, 0.5312, 0.9688, 0.5, 0.9688, 0.5, 0.9375, 0.5312, 0.9375, 0.5312, 0.9688, 0.5625, 0.9375, 0.5938, 0.9688, 0.5625, 0.9688, 0.4375, 0.9375, 0.4688, 0.9375, 0.4688, 0.9688, 0.4375, 0.9375, 0.4375, 0.9062, 0.4688, 0.9375, 0.4375, 0.875, 0.4688, 0.875, 0.4688, 0.9062, 0.375, 0.9375, 0.4062, 0.9688, 0.375, 0.9688, 0.375, 0.9375, 0.4062, 0.9375, 0.4062, 0.9688, 0.4375, 0.9375, 0.4688, 0.9688, 0.4375, 0.9688, 0.375, 0.8125, 0.4062, 0.8438, 0.375, 0.8438, 0.375, 0.8125, 0.4062, 0.8125, 0.4062, 0.8438, 0.4375, 0.8125, 0.4688, 0.8438, 0.4375, 0.8438, 0.5312, 0.7188, 0.5625, 0.7188, 0.5625, 0.75, 0.5312, 0.75, 0.5312, 0.6562, 0.5625, 0.6562, 0.5625, 0.6875, 0.5312, 0.6875, 0.5938, 0.6562, 0.625, 0.6562, 0.625, 0.6875, 0.5938, 0.6875, 0.375, 0.3125, 0.4062, 0.3438, 0.375, 0.3438, 0.375, 0.3125, 0.4062, 0.3125, 0.4062, 0.3438, 0.4375, 0.3125, 0.4688, 0.3438, 0.4375, 0.3438, 0.5312, 0.2188, 0.5625, 0.2188, 0.5625, 0.25, 0.5312, 0.25, 0.5312, 0.1562, 0.5625, 0.1562, 0.5625, 0.1875, 0.5312, 0.1875, 0.5938, 0.1562, 0.625, 0.1562, 0.625, 0.1875, 0.5938, 0.1875, 0.5625, 0.1562, 0.5938, 0.1562, 0.5938, 0.1875, 0.5625, 0.1875, 0.5625, 0.125, 0.5938, 0.125, 0.5938, 0.1562, 0.5625, 0.1562, 0.5938, 0.125, 0.625, 0.125, 0.625, 0.1562, 0.5938, 0.1562, 0.5, 0.1562, 0.5312, 0.1562, 0.5312, 0.1875, 0.5, 0.1875, 0.5, 0.125, 0.5312, 0.125, 0.5312, 0.1562, 0.5, 0.1562, 0.5312, 0.125, 0.5625, 0.125, 0.5625, 0.1562, 0.5312, 0.1562, 0.5, 0.2188, 0.5312, 0.2188, 0.5312, 0.25, 0.5, 0.25, 0.5, 0.1875, 0.5312, 0.1875, 0.5312, 0.2188, 0.5, 0.2188, 0.5312, 0.1875, 0.5625, 0.1875, 0.5625, 0.2188, 0.5312, 0.2188, 0.4375, 0.3438, 0.4688, 0.375, 0.4375, 0.375, 0.4375, 0.3438, 0.4688, 0.3438, 0.4688, 0.375, 0.4688, 0.3438, 0.5, 0.375, 0.4688, 0.375, 0.4062, 0.3438, 0.4375, 0.3438, 0.4375, 0.375, 0.4062, 0.3438, 0.4062, 0.3125, 0.4375, 0.3438, 0.4062, 0.3125, 0.4375, 0.3125, 0.4375, 0.3438, 0.375, 0.3438, 0.4062, 0.375, 0.375, 0.375, 0.375, 0.3438, 0.4062, 0.3438, 0.4062, 0.375, 0.4062, 0.3438, 0.4375, 0.375, 0.4062, 0.375, 0.5625, 0.6562, 0.5938, 0.6562, 0.5938, 0.6875, 0.5625, 0.6875, 0.5625, 0.625, 0.5938, 0.625, 0.5938, 0.6562, 0.5625, 0.6562, 0.5938, 0.625, 0.625, 0.625, 0.625, 0.6562, 0.5938, 0.6562, 0.5, 0.6562, 0.5312, 0.6562, 0.5312, 0.6875, 0.5, 0.6875, 0.5, 0.625, 0.5312, 0.625, 0.5312, 0.6562, 0.5, 0.6562, 0.5312, 0.625, 0.5625, 0.625, 0.5625, 0.6562, 0.5312, 0.6562, 0.5, 0.7188, 0.5312, 0.7188, 0.5312, 0.75, 0.5, 0.75, 0.5, 0.6875, 0.5312, 0.6875, 0.5312, 0.7188, 0.5, 0.7188, 0.5312, 0.6875, 0.5625, 0.6875, 0.5625, 0.7188, 0.5312, 0.7188, 0.4375, 0.8438, 0.4688, 0.875, 0.4375, 0.875, 0.4375, 0.8438, 0.4688, 0.8438, 0.4688, 0.875, 0.4688, 0.8438, 0.5, 0.875, 0.4688, 0.875, 0.4062, 0.8438, 0.4375, 0.8438, 0.4375, 0.875, 0.4062, 0.8438, 0.4062, 0.8125, 0.4375, 0.8438, 0.4062, 0.8125, 0.4375, 0.8125, 0.4375, 0.8438, 0.375, 0.8438, 0.4062, 0.875, 0.375, 0.875, 0.375, 0.8438, 0.4062, 0.8438, 0.4062, 0.875, 0.4062, 0.8438, 0.4375, 0.875, 0.4062, 0.875, 0.4375, 0.9688, 0.4688, 1.0, 0.4375, 1.0, 0.4375, 0.9688, 0.4688, 0.9688, 0.4688, 1.0, 0.4688, 0.9688, 0.5, 1.0, 0.4688, 1.0, 0.4062, 0.9688, 0.4375, 0.9688, 0.4375, 1.0, 0.4062, 0.9688, 0.4062, 0.9375, 0.4375, 0.9688, 0.4062, 0.9375, 0.4375, 0.9375, 0.4375, 0.9688, 0.375, 0.9688, 0.4062, 1.0, 0.375, 1.0, 0.375, 0.9688, 0.4062, 0.9688, 0.4062, 1.0, 0.4062, 0.9688, 0.4375, 1.0, 0.4062, 1.0, 0.4688, 0.9062, 0.5, 0.9062, 0.5, 0.9375, 0.4688, 0.9062, 0.4688, 0.875, 0.5, 0.9062, 0.4688, 0.875, 0.5, 0.875, 0.5, 0.9062, 0.4688, 0.9375, 0.4688, 0.9062, 0.5, 0.9375, 0.4688, 0.9375, 0.4375, 0.9062, 0.4688, 0.9062, 0.4375, 0.9062, 0.4375, 0.875, 0.4688, 0.9062, 0.4688, 0.9688, 0.5, 0.9688, 0.5, 1.0, 0.4688, 0.9688, 0.4688, 0.9375, 0.5, 0.9688, 0.4688, 0.9375, 0.5, 0.9375, 0.5, 0.9688, 0.5625, 0.9688, 0.5938, 1.0, 0.5625, 1.0, 0.5625, 0.9688, 0.5938, 0.9688, 0.5938, 1.0, 0.5938, 0.9688, 0.625, 1.0, 0.5938, 1.0, 0.5312, 0.9688, 0.5625, 0.9688, 0.5625, 1.0, 0.5312, 0.9688, 0.5312, 0.9375, 0.5625, 0.9688, 0.5312, 0.9375, 0.5625, 0.9375, 0.5625, 0.9688, 0.5, 0.9688, 0.5312, 1.0, 0.5, 1.0, 0.5, 0.9688, 0.5312, 0.9688, 0.5312, 1.0, 0.5312, 0.9688, 0.5625, 1.0, 0.5312, 1.0, 0.4375, 0.6562, 0.4688, 0.6562, 0.4688, 0.6875, 0.4375, 0.6875, 0.4375, 0.625, 0.4688, 0.625, 0.4688, 0.6562, 0.4375, 0.6562, 0.4688, 0.625, 0.5, 0.625, 0.5, 0.6562, 0.4688, 0.6562, 0.375, 0.6562, 0.4062, 0.6562, 0.4062, 0.6875, 0.375, 0.6875, 0.375, 0.625, 0.4062, 0.625, 0.4062, 0.6562, 0.375, 0.6562, 0.4062, 0.625, 0.4375, 0.625, 0.4375, 0.6562, 0.4062, 0.6562, 0.375, 0.7188, 0.4062, 0.7188, 0.4062, 0.75, 0.375, 0.75, 0.375, 0.6875, 0.4062, 0.6875, 0.4062, 0.7188, 0.375, 0.7188, 0.4062, 0.6875, 0.4375, 0.6875, 0.4375, 0.7188, 0.4062, 0.7188, 0.4375, 0.5312, 0.4688, 0.5312, 0.4688, 0.5625, 0.4375, 0.5625, 0.4375, 0.5, 0.4688, 0.5, 0.4688, 0.5312, 0.4375, 0.5312, 0.4688, 0.5, 0.5, 0.5, 0.5, 0.5312, 0.4688, 0.5312, 0.375, 0.5312, 0.4062, 0.5312, 0.4062, 0.5625, 0.375, 0.5625, 0.375, 0.5, 0.4062, 0.5, 0.4062, 0.5312, 0.375, 0.5312, 0.4062, 0.5, 0.4375, 0.5, 0.4375, 0.5312, 0.4062, 0.5312, 0.375, 0.5938, 0.4062, 0.5938, 0.4062, 0.625, 0.375, 0.625, 0.375, 0.5625, 0.4062, 0.5625, 0.4062, 0.5938, 0.375, 0.5938, 0.4062, 0.5625, 0.4375, 0.5625, 0.4375, 0.5938, 0.4062, 0.5938, 0.5625, 0.5312, 0.5938, 0.5312, 0.5938, 0.5625, 0.5625, 0.5625, 0.5625, 0.5, 0.5938, 0.5, 0.5938, 0.5312, 0.5625, 0.5312, 0.5938, 0.5, 0.625, 0.5, 0.625, 0.5312, 0.5938, 0.5312, 0.5, 0.5312, 0.5312, 0.5312, 0.5312, 0.5625, 0.5, 0.5625, 0.5, 0.5, 0.5312, 0.5, 0.5312, 0.5312, 0.5, 0.5312, 0.5312, 0.5, 0.5625, 0.5, 0.5625, 0.5312, 0.5312, 0.5312, 0.5, 0.5938, 0.5312, 0.5938, 0.5312, 0.625, 0.5, 0.625, 0.5, 0.5625, 0.5312, 0.5625, 0.5312, 0.5938, 0.5, 0.5938, 0.5312, 0.5625, 0.5625, 0.5625, 0.5625, 0.5938, 0.5312, 0.5938, 0.4375, 0.4688, 0.4688, 0.5, 0.4375, 0.5, 0.4375, 0.4688, 0.4688, 0.4688, 0.4688, 0.5, 0.4688, 0.4688, 0.5, 0.5, 0.4688, 0.5, 0.4062, 0.4688, 0.4375, 0.4688, 0.4375, 0.5, 0.4062, 0.4688, 0.4062, 0.4375, 0.4375, 0.4688, 0.4062, 0.4375, 0.4375, 0.4375, 0.4375, 0.4688, 0.375, 0.4688, 0.4062, 0.5, 0.375, 0.5, 0.375, 0.4688, 0.4062, 0.4688, 0.4062, 0.5, 0.4062, 0.4688, 0.4375, 0.5, 0.4062, 0.5, 0.4688, 0.4062, 0.5, 0.4062, 0.5, 0.4375, 0.4688, 0.4062, 0.4688, 0.375, 0.5, 0.4062, 0.4688, 0.375, 0.5, 0.375, 0.5, 0.4062, 0.4688, 0.4375, 0.4688, 0.4062, 0.5, 0.4375, 0.4688, 0.4375, 0.4375, 0.4062, 0.4688, 0.4062, 0.4375, 0.4062, 0.4375, 0.375, 0.4688, 0.4062, 0.4688, 0.4688, 0.5, 0.4688, 0.5, 0.5, 0.4688, 0.4688, 0.4688, 0.4375, 0.5, 0.4688, 0.4688, 0.4375, 0.5, 0.4375, 0.5, 0.4688, 0.5625, 0.4688, 0.5938, 0.5, 0.5625, 0.5, 0.5625, 0.4688, 0.5938, 0.4688, 0.5938, 0.5, 0.5938, 0.4688, 0.625, 0.5, 0.5938, 0.5, 0.5312, 0.4688, 0.5625, 0.4688, 0.5625, 0.5, 0.5312, 0.4688, 0.5312, 0.4375, 0.5625, 0.4688, 0.5312, 0.4375, 0.5625, 0.4375, 0.5625, 0.4688, 0.5, 0.4688, 0.5312, 0.5, 0.5, 0.5, 0.5, 0.4688, 0.5312, 0.4688, 0.5312, 0.5, 0.5312, 0.4688, 0.5625, 0.5, 0.5312, 0.5, 0.4375, 0.1562, 0.4688, 0.1562, 0.4688, 0.1875, 0.4375, 0.1875, 0.4375, 0.125, 0.4688, 0.125, 0.4688, 0.1562, 0.4375, 0.1562, 0.4688, 0.125, 0.5, 0.125, 0.5, 0.1562, 0.4688, 0.1562, 0.375, 0.1562, 0.4062, 0.1562, 0.4062, 0.1875, 0.375, 0.1875, 0.375, 0.125, 0.4062, 0.125, 0.4062, 0.1562, 0.375, 0.1562, 0.4062, 0.125, 0.4375, 0.125, 0.4375, 0.1562, 0.4062, 0.1562, 0.375, 0.2188, 0.4062, 0.2188, 0.4062, 0.25, 0.375, 0.25, 0.375, 0.1875, 0.4062, 0.1875, 0.4062, 0.2188, 0.375, 0.2188, 0.4062, 0.1875, 0.4375, 0.1875, 0.4375, 0.2188, 0.4062, 0.2188, 0.4375, 0.03125, 0.4688, 0.03125, 0.4688, 0.0625, 0.4375, 0.0625, 0.4375, 0.0, 0.4688, 0.0, 0.4688, 0.03125, 0.4375, 0.03125, 0.4688, 0.0, 0.5, 0.0, 0.5, 0.03125, 0.4688, 0.03125, 0.375, 0.03125, 0.4062, 0.03125, 0.4062, 0.0625, 0.375, 0.0625, 0.375, 0.0, 0.4062, 0.0, 0.4062, 0.03125, 0.375, 0.03125, 0.4062, 0.0, 0.4375, 0.0, 0.4375, 0.03125, 0.4062, 0.03125, 0.375, 0.09375, 0.4062, 0.09375, 0.4062, 0.125, 0.375, 0.125, 0.375, 0.0625, 0.4062, 0.0625, 0.4062, 0.09375, 0.375, 0.09375, 0.4062, 0.0625, 0.4375, 0.0625, 0.4375, 0.09375, 0.4062, 0.09375, 0.5625, 0.03125, 0.5938, 0.03125, 0.5938, 0.0625, 0.5625, 0.0625, 0.5625, 0.0, 0.5938, 0.0, 0.5938, 0.03125, 0.5625, 0.03125, 0.5938, 0.0, 0.625, 0.0, 0.625, 0.03125, 0.5938, 0.03125, 0.5, 0.03125, 0.5312, 0.03125, 0.5312, 0.0625, 0.5, 0.0625, 0.5, 0.0, 0.5312, 0.0, 0.5312, 0.03125, 0.5, 0.03125, 0.5312, 0.0, 0.5625, 0.0, 0.5625, 0.03125, 0.5312, 0.03125, 0.5, 0.09375, 0.5312, 0.09375, 0.5312, 0.125, 0.5, 0.125, 0.5, 0.0625, 0.5312, 0.0625, 0.5312, 0.09375, 0.5, 0.09375, 0.5312, 0.0625, 0.5625, 0.0625, 0.5625, 0.09375, 0.5312, 0.09375, 0.5625, 0.09375, 0.5938, 0.09375, 0.5938, 0.125, 0.5625, 0.125, 0.5625, 0.0625, 0.5938, 0.0625, 0.5938, 0.09375, 0.5625, 0.09375, 0.5938, 0.0625, 0.625, 0.0625, 0.625, 0.09375, 0.5938, 0.09375, 0.4375, 0.09375, 0.4688, 0.09375, 0.4688, 0.125, 0.4375, 0.125, 0.4375, 0.0625, 0.4688, 0.0625, 0.4688, 0.09375, 0.4375, 0.09375, 0.4688, 0.0625, 0.5, 0.0625, 0.5, 0.09375, 0.4688, 0.09375, 0.4375, 0.2188, 0.4688, 0.2188, 0.4688, 0.25, 0.4375, 0.25, 0.4375, 0.1875, 0.4688, 0.1875, 0.4688, 0.2188, 0.4375, 0.2188, 0.4688, 0.1875, 0.5, 0.1875, 0.5, 0.2188, 0.4688, 0.2188, 0.5, 0.4062, 0.5312, 0.4375, 0.5, 0.4375, 0.5, 0.4062, 0.5312, 0.4062, 0.5312, 0.4375, 0.5312, 0.4062, 0.5625, 0.4375, 0.5312, 0.4375, 0.4062, 0.4062, 0.4375, 0.4062, 0.4375, 0.4375, 0.4062, 0.4062, 0.4062, 0.375, 0.4375, 0.4062, 0.4062, 0.375, 0.4375, 0.375, 0.4375, 0.4062, 0.375, 0.4062, 0.4062, 0.4375, 0.375, 0.4375, 0.375, 0.4062, 0.4062, 0.4062, 0.4062, 0.4375, 0.4062, 0.4062, 0.4375, 0.4375, 0.4062, 0.4375, 0.5625, 0.5938, 0.5938, 0.5938, 0.5938, 0.625, 0.5625, 0.625, 0.5625, 0.5625, 0.5938, 0.5625, 0.5938, 0.5938, 0.5625, 0.5938, 0.5938, 0.5625, 0.625, 0.5625, 0.625, 0.5938, 0.5938, 0.5938, 0.4375, 0.5938, 0.4688, 0.5938, 0.4688, 0.625, 0.4375, 0.625, 0.4375, 0.5625, 0.4688, 0.5625, 0.4688, 0.5938, 0.4375, 0.5938, 0.4688, 0.5625, 0.5, 0.5625, 0.5, 0.5938, 0.4688, 0.5938, 0.4375, 0.7188, 0.4688, 0.7188, 0.4688, 0.75, 0.4375, 0.75, 0.4375, 0.6875, 0.4688, 0.6875, 0.4688, 0.7188, 0.4375, 0.7188, 0.4688, 0.6875, 0.5, 0.6875, 0.5, 0.7188, 0.4688, 0.7188, 0.5, 0.9062, 0.5312, 0.9375, 0.5, 0.9375, 0.5, 0.9062, 0.5312, 0.9062, 0.5312, 0.9375, 0.5312, 0.9062, 0.5625, 0.9375, 0.5312, 0.9375, 0.4062, 0.9062, 0.4375, 0.9062, 0.4375, 0.9375, 0.4062, 0.9062, 0.4062, 0.875, 0.4375, 0.9062, 0.4062, 0.875, 0.4375, 0.875, 0.4375, 0.9062, 0.375, 0.9062, 0.4062, 0.9375, 0.375, 0.9375, 0.375, 0.9062, 0.4062, 0.9062, 0.4062, 0.9375, 0.4062, 0.9062, 0.4375, 0.9375, 0.4062, 0.9375, 0.375, 0.7812, 0.4062, 0.8125, 0.375, 0.8125, 0.375, 0.7812, 0.4062, 0.7812, 0.4062, 0.8125, 0.4062, 0.7812, 0.4375, 0.8125, 0.4062, 0.8125, 0.5625, 0.7188, 0.5938, 0.7188, 0.5938, 0.75, 0.5625, 0.75, 0.5625, 0.6875, 0.5938, 0.6875, 0.5938, 0.7188, 0.5625, 0.7188, 0.5938, 0.6875, 0.625, 0.6875, 0.625, 0.7188, 0.5938, 0.7188, 0.375, 0.2812, 0.4062, 0.3125, 0.375, 0.3125, 0.375, 0.2812, 0.4062, 0.2812, 0.4062, 0.3125, 0.4062, 0.2812, 0.4375, 0.3125, 0.4062, 0.3125, 0.5625, 0.2188, 0.5938, 0.2188, 0.5938, 0.25, 0.5625, 0.25, 0.5625, 0.1875, 0.5938, 0.1875, 0.5938, 0.2188, 0.5625, 0.2188, 0.5938, 0.1875, 0.625, 0.1875, 0.625, 0.2188, 0.5938, 0.2188, 0.375, 0.75, 0.375, 0.7812, 0.375, 0.8125, 0.375, 0.8438, 0.375, 0.875, 0.375, 0.9062, 0.375, 0.9375, 0.375, 0.9688, 0.375, 1.0, 0.375, 1.0, 0.375, 0.9844, 0.375, 0.9688, 0.375, 0.9531, 0.375, 0.9375, 0.375, 0.9219, 0.375, 0.9062, 0.375, 0.8906, 0.375, 0.875, 0.375, 0.8594, 0.375, 0.8438, 0.375, 0.8281, 0.375, 0.8125, 0.375, 0.7969, 0.375, 0.7812, 0.375, 0.7656, 0.375, 0.75, 0.375, 0.5, 0.375, 0.5312, 0.375, 0.5625, 0.375, 0.5938, 0.375, 0.625, 0.375, 0.6562, 0.375, 0.6875, 0.375, 0.7188, 0.375, 0.75, 0.375, 0.75, 0.375, 0.7344, 0.375, 0.7188, 0.375, 0.7031, 0.375, 0.6875, 0.375, 0.6719, 0.375, 0.6562, 0.375, 0.6406, 0.375, 0.625, 0.375, 0.6094, 0.375, 0.5938, 0.375, 0.5781, 0.375, 0.5625, 0.375, 0.5469, 0.375, 0.5312, 0.375, 0.5156, 0.375, 0.5, 0.375, 0.0, 0.375, 0.03125, 0.375, 0.0625, 0.375, 0.09375, 0.375, 0.125, 0.375, 0.1562, 0.375, 0.1875, 0.375, 0.2188, 0.375, 0.25, 0.375, 0.25, 0.375, 0.2344, 0.375, 0.2188, 0.375, 0.2031, 0.375, 0.1875, 0.375, 0.1719, 0.375, 0.1562, 0.375, 0.1406, 0.375, 0.125, 0.375, 0.1094, 0.375, 0.09375, 0.375, 0.07812, 0.375, 0.0625, 0.375, 0.04688, 0.375, 0.03125, 0.375, 0.01562, 0.375, 0.0, 0.375, 0.25, 0.375, 0.2812, 0.375, 0.3125, 0.375, 0.3438, 0.375, 0.375, 0.375, 0.4062, 0.375, 0.4375, 0.375, 0.4688, 0.375, 0.5, 0.375, 0.5, 0.375, 0.4844, 0.375, 0.4688, 0.375, 0.4531, 0.375, 0.4375, 0.375, 0.4219, 0.375, 0.4062, 0.375, 0.3906, 0.375, 0.375, 0.375, 0.3594, 0.375, 0.3438, 0.375, 0.3281, 0.375, 0.3125, 0.375, 0.2969, 0.375, 0.2812, 0.375, 0.2656, 0.375, 0.25])
me_wedge.materials.append(mat_glossyplastic)
me_wedge.update()

# ---- objects
ob_wedge = bpy.data.objects.new('Wedge', me_wedge)

# ---- transforms, parenting, visibility, modifiers, constraints
ob_wedge.location = (0.0, 0.0, 0.0)
_m = ob_wedge.modifiers.new('Bevel', 'BEVEL')
_m.width = 0.017
_m.width_pct = 0.017
_m.segments = 4

# ---- collection membership
col_collection.objects.link(ob_wedge)

# ---- scene / render settings (as saved in the file)
scene.frame_start = 1; scene.frame_end = 250; scene.frame_set(1)
scene.render.engine = 'BLENDER_EEVEE_NEXT'
scene.cycles.sampling_pattern = 'TABULATED_SOBOL'
bpy.context.view_layer.update()

# ---- added for rendering (the .blend has no active camera and no usable light): camera, sun
cam_auto = bpy.data.cameras.new('AutoCamera')
cam_auto.lens = 50.0
cam_auto.sensor_width = 36.0
cam_auto.clip_end = 1000.0
ob_auto_camera = bpy.data.objects.new('AutoCamera', cam_auto)
scene.collection.objects.link(ob_auto_camera)
ob_auto_camera.location = (4.56866, -5.47953, 3.63939)
ob_auto_camera.rotation_euler = (1.09748, -7.21219e-08, 0.694738)
scene.camera = ob_auto_camera
light_auto_sun = bpy.data.lights.new('AutoSun', 'SUN')
light_auto_sun.energy = 3.0
light_auto_sun.angle = 0.0523599
ob_auto_sun = bpy.data.objects.new('AutoSun', light_auto_sun)
scene.collection.objects.link(ob_auto_sun)
ob_auto_sun.rotation_euler = (0.872665, 0.174533, 0.523599)
bpy.context.view_layer.update()
